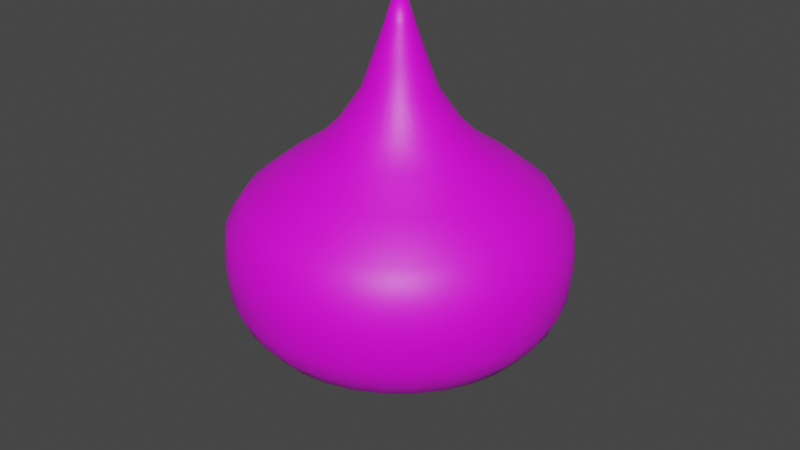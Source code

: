 # Source: mob2.blend  (saved by Blender 3.4.6; exported with 4.5.12 LTS)
import bpy
from mathutils import Matrix  # noqa: F401  (used for matrix-valued properties, if any)

bpy.ops.wm.read_factory_settings(use_empty=True)
scene = bpy.context.scene
scene.name = 'Scene'

# ---- collections
col_collection = bpy.data.collections.new('Collection'); scene.collection.children.link(col_collection)

# ---- images (referenced by path relative to the original .blend; pixels are not part of the script)
import os
ASSET_DIR = os.environ.get("B2B_ASSET_DIR", "")  # directory of the original .blend (textures are referenced by path, not embedded)
HERE = os.path.dirname(os.path.abspath(__file__))  # packed textures are extracted next to this script under _unpacked/

def load_image(name, relpath, width, height, colorspace="sRGB"):
    """Load a texture the original file referenced (path relative to the .blend, or extracted next to this script)."""
    p = next((c for c in (os.path.join(HERE, relpath), os.path.join(ASSET_DIR, relpath)) if relpath and os.path.exists(c)), "")
    if p:
        img = bpy.data.images.load(p, check_existing=True)
        img.name = name
    else:  # same state as the original file: an image datablock whose file is absent (Cycles renders it pink)
        img = bpy.data.images.new(name, width, height)
        img.source = "FILE"
        img.filepath = "//" + (relpath or name)
    img.colorspace_settings.name = colorspace
    return img
img_color_jpg = load_image('color.jpg', 'color.jpg', 1024, 1024, 'sRGB')

# ---- materials (node trees are filled in below, after node groups)
mat_materialslime = bpy.data.materials.new('materialSlime')
mat_materialslime.use_backface_culling = True
mat_materialslime.use_transparent_shadow = False

# ---- material node trees
mat_materialslime.use_nodes = True; mat_materialslime.node_tree.nodes.clear()
_N = mat_materialslime.node_tree.nodes; _L = mat_materialslime.node_tree.links
n0 = _N.new('ShaderNodeOutputMaterial'); n0.name = 'Material Output'; n0.location = (389, 409)
n1 = _N.new('ShaderNodeBsdfPrincipled'); n1.name = 'Principled BSDF'; n1.location = (47, 622)
n1.distribution = 'GGX'
n1.subsurface_method = 'RANDOM_WALK_SKIN'
n1.inputs[27].default_value = (0.0, 0.0, 0.0, 1.0)
n1.inputs[28].default_value = 1.0
n2 = _N.new('ShaderNodeTexImage'); n2.name = 'Image Texture'; n2.location = (-336, 553)
n2.label = 'BASE COLOR'
n2.image = img_color_jpg
_L.new(n1.outputs[0], n0.inputs[0])
_L.new(n2.outputs[0], n1.inputs[0])
n0.is_active_output = True

# ---- world
world_world = bpy.data.worlds.new('World'); scene.world = world_world
world_world.use_nodes = True; world_world.node_tree.nodes.clear()
_N = world_world.node_tree.nodes; _L = world_world.node_tree.links
n0 = _N.new('ShaderNodeOutputWorld'); n0.name = 'World Output'; n0.location = (300, 300)
n1 = _N.new('ShaderNodeBackground'); n1.name = 'Background'; n1.location = (10, 300)
n1.inputs[0].default_value = (0.05088, 0.05088, 0.05088, 1.0)
_L.new(n1.outputs[0], n0.inputs[0])
n0.is_active_output = True
world_world.color = (0.05088, 0.05088, 0.05088)
world_world.use_sun_shadow = False
world_world.sun_shadow_jitter_overblur = 0.0

# ---- meshes
me_sphere = bpy.data.meshes.new('Sphere')
me_sphere.from_pydata([(2.173e-08, 0.3428, 1.535), (1.688e-08, 0.6565, 1.281), (0.0, 0.9808, 0.9527), (0.0, 1.0, 0.7576), (0.0, 0.9808, 0.5625), (0.0, 0.8315, 0.325), (0.041, 0.2061, 1.733), (0.06687, 0.3362, 1.535), (0.08919, 0.4484, 1.417), (0.1281, 0.6438, 1.281), (0.1707, 0.8581, 1.11), (0.1913, 0.9619, 0.9527), (0.1951, 0.9808, 0.7576), (0.1913, 0.9619, 0.5625), (0.1802, 0.9061, 0.4364), (0.1622, 0.8155, 0.325), (0.1379, 0.6935, 0.235), (0.1084, 0.5449, 0.1721), (0.07466, 0.3753, 0.1412), (0.03806, 0.1913, 0.1253), (0.08043, 0.1942, 1.733), (0.1312, 0.3167, 1.535), (0.175, 0.4224, 1.417), (0.2512, 0.6065, 1.281), (0.3348, 0.8083, 1.11), (0.3753, 0.9061, 0.9527), (0.3827, 0.9239, 0.7576), (0.3753, 0.9061, 0.5625), (0.3536, 0.8536, 0.4364), (0.3182, 0.7682, 0.325), (0.2706, 0.6533, 0.235), (0.2126, 0.5133, 0.1721), (0.1464, 0.3536, 0.1412), (0.07466, 0.1802, 0.1253), (0.1168, 0.1748, 1.733), (0.1904, 0.285, 1.535), (0.254, 0.3801, 1.417), (0.3647, 0.5458, 1.281), (0.4861, 0.7275, 1.11), (0.5449, 0.8155, 0.9527), (0.5556, 0.8315, 0.7576), (0.5449, 0.8155, 0.5625), (0.5133, 0.7682, 0.4364), (0.4619, 0.6913, 0.325), (0.3928, 0.5879, 0.235), (0.3087, 0.4619, 0.1721), (0.2126, 0.3182, 0.1412), (0.1084, 0.1622, 0.1253), (0.1486, 0.1486, 1.733), (0.2424, 0.2424, 1.535), (0.3233, 0.3233, 1.417), (0.4642, 0.4642, 1.281), (0.6187, 0.6187, 1.11), (0.6935, 0.6935, 0.9527), (0.7071, 0.7071, 0.7576), (0.6935, 0.6935, 0.5625), (0.6533, 0.6533, 0.4364), (0.5879, 0.5879, 0.325), (0.5, 0.5, 0.235), (0.3928, 0.3928, 0.1721), (0.2706, 0.2706, 0.1412), (0.1379, 0.1379, 0.1253), (0.1748, 0.1168, 1.733), (0.285, 0.1904, 1.535), (0.3801, 0.254, 1.417), (0.5458, 0.3647, 1.281), (0.7275, 0.4861, 1.11), (0.8155, 0.5449, 0.9527), (0.8315, 0.5556, 0.7576), (0.8155, 0.5449, 0.5625), (0.7682, 0.5133, 0.4364), (0.6913, 0.4619, 0.325), (0.5879, 0.3928, 0.235), (0.4619, 0.3087, 0.1721), (0.3182, 0.2126, 0.1412), (0.1622, 0.1084, 0.1253), (3.796e-08, -1.356e-07, 2.34), (0.1942, 0.08043, 1.733), (0.3167, 0.1312, 1.535), (0.4224, 0.175, 1.417), (0.6065, 0.2512, 1.281), (0.8083, 0.3348, 1.11), (0.9061, 0.3753, 0.9527), (0.9239, 0.3827, 0.7576), (0.9061, 0.3753, 0.5625), (0.8536, 0.3536, 0.4364), (0.7682, 0.3182, 0.325), (0.6533, 0.2706, 0.235), (0.5133, 0.2126, 0.1721), (0.3536, 0.1464, 0.1412), (0.1802, 0.07466, 0.1253), (0.2061, 0.041, 1.733), (0.3362, 0.06687, 1.535), (0.4484, 0.08919, 1.417), (0.6438, 0.1281, 1.281), (0.8581, 0.1707, 1.11), (0.9619, 0.1913, 0.9527), (0.9808, 0.1951, 0.7576), (0.9619, 0.1913, 0.5625), (0.9061, 0.1802, 0.4364), (0.8155, 0.1622, 0.325), (0.6935, 0.1379, 0.235), (0.5449, 0.1084, 0.1721), (0.3753, 0.07466, 0.1412), (0.1913, 0.03806, 0.1253), (0.2102, -9.217e-08, 1.733), (0.3428, -1.219e-07, 1.535), (0.4572, -8.442e-08, 1.417), (0.6565, -8.111e-08, 1.281), (0.875, 2.971e-08, 1.11), (0.9808, -8.941e-08, 0.9527), (1.0, -1.639e-07, 0.7576), (0.9808, -8.941e-08, 0.5625), (0.9239, 4.47e-08, 0.4364), (0.8315, -8.941e-08, 0.325), (0.7071, 1.49e-08, 0.235), (0.5556, -5.215e-08, 0.1721), (0.3827, -2.235e-08, 0.1412), (0.1951, -1.118e-08, 0.1253), (0.2061, -0.041, 1.733), (0.3362, -0.06687, 1.535), (0.4484, -0.08919, 1.417), (0.6438, -0.1281, 1.281), (0.8581, -0.1707, 1.11), (0.9619, -0.1913, 0.9527), (0.9808, -0.1951, 0.7576), (0.9619, -0.1913, 0.5625), (0.9061, -0.1802, 0.4364), (0.8155, -0.1622, 0.325), (0.6935, -0.1379, 0.235), (0.5449, -0.1084, 0.1721), (0.3753, -0.07466, 0.1412), (0.1913, -0.03806, 0.1253), (0.1942, -0.08043, 1.733), (0.3167, -0.1312, 1.535), (0.4224, -0.175, 1.417), (0.6065, -0.2512, 1.281), (0.8083, -0.3348, 1.11), (0.9061, -0.3753, 0.9527), (0.9239, -0.3827, 0.7576), (0.9061, -0.3753, 0.5625), (0.8536, -0.3536, 0.4364), (0.7682, -0.3182, 0.325), (0.6533, -0.2706, 0.235), (0.5133, -0.2126, 0.1721), (0.3536, -0.1464, 0.1412), (0.1802, -0.07466, 0.1253), (0.1748, -0.1168, 1.733), (0.285, -0.1904, 1.535), (0.3801, -0.254, 1.417), (0.5458, -0.3647, 1.281), (0.7275, -0.4861, 1.11), (0.8155, -0.5449, 0.9527), (0.8315, -0.5556, 0.7576), (0.8155, -0.5449, 0.5625), (0.7682, -0.5133, 0.4364), (0.6913, -0.4619, 0.325), (0.5879, -0.3928, 0.235), (0.4619, -0.3087, 0.1721), (0.3182, -0.2126, 0.1412), (0.1622, -0.1084, 0.1253), (0.1486, -0.1486, 1.733), (0.2424, -0.2424, 1.535), (0.3233, -0.3233, 1.417), (0.4642, -0.4642, 1.281), (0.6187, -0.6187, 1.11), (0.6935, -0.6935, 0.9527), (0.7071, -0.7071, 0.7576), (0.6935, -0.6935, 0.5625), (0.6533, -0.6533, 0.4364), (0.5879, -0.5879, 0.325), (0.5, -0.5, 0.235), (0.3928, -0.3928, 0.1721), (0.2706, -0.2706, 0.1412), (0.1379, -0.1379, 0.1253), (0.1168, -0.1748, 1.733), (0.1904, -0.285, 1.535), (0.254, -0.3801, 1.417), (0.3647, -0.5458, 1.281), (0.4861, -0.7275, 1.11), (0.5449, -0.8155, 0.9527), (0.5556, -0.8315, 0.7576), (0.5449, -0.8155, 0.5625), (0.5133, -0.7682, 0.4364), (0.4619, -0.6913, 0.325), (0.3928, -0.5879, 0.235), (0.3087, -0.4619, 0.1721), (0.2126, -0.3182, 0.1412), (0.1084, -0.1622, 0.1253), (0.08043, -0.1942, 1.733), (0.1312, -0.3167, 1.535), (0.175, -0.4224, 1.417), (0.2512, -0.6065, 1.281), (0.3348, -0.8083, 1.11), (0.3753, -0.9061, 0.9527), (0.3827, -0.9239, 0.7576), (0.3753, -0.9061, 0.5625), (0.3536, -0.8536, 0.4364), (0.3182, -0.7682, 0.325), (0.2706, -0.6533, 0.235), (0.2126, -0.5133, 0.1721), (0.1464, -0.3536, 0.1412), (0.07466, -0.1802, 0.1253), (0.041, -0.2061, 1.733), (0.06687, -0.3362, 1.535), (0.08919, -0.4484, 1.417), (0.1281, -0.6438, 1.281), (0.1707, -0.8581, 1.11), (0.1913, -0.9619, 0.9527), (0.1951, -0.9808, 0.7576), (0.1913, -0.9619, 0.5625), (0.1802, -0.9061, 0.4364), (0.1622, -0.8155, 0.325), (0.1379, -0.6935, 0.235), (0.1084, -0.5449, 0.1721), (0.07466, -0.3753, 0.1412), (0.03806, -0.1913, 0.1253), (1.336e-10, -0.2102, 1.733), (-3.803e-08, -0.3428, 1.535), (1.593e-08, -0.4572, 1.417), (-6.547e-08, -0.6565, 1.281), (3.035e-08, -0.875, 1.11), (-1.341e-07, -0.9808, 0.9527), (-3.278e-07, -1.0, 0.7576), (-1.341e-07, -0.9808, 0.5625), (2.98e-08, -0.9239, 0.4364), (-1.043e-07, -0.8315, 0.325), (-1.49e-08, -0.7071, 0.235), (-9.686e-08, -0.5556, 0.1721), (-5.215e-08, -0.3827, 0.1412), (-7.451e-09, -0.1951, 0.1253), (-0.041, -0.2061, 1.733), (-0.06687, -0.3362, 1.535), (-0.08919, -0.4484, 1.417), (-0.1281, -0.6438, 1.281), (-0.1707, -0.8581, 1.11), (-0.1913, -0.9619, 0.9527), (-0.1951, -0.9808, 0.7576), (-0.1913, -0.9619, 0.5625), (-0.1802, -0.9061, 0.4364), (-0.1622, -0.8155, 0.325), (-0.1379, -0.6935, 0.235), (-0.1084, -0.5449, 0.1721), (-0.07466, -0.3753, 0.1412), (-0.03806, -0.1913, 0.1253), (-0.08043, -0.1942, 1.733), (-0.1312, -0.3167, 1.535), (-0.175, -0.4224, 1.417), (-0.2512, -0.6065, 1.281), (-0.3348, -0.8083, 1.11), (-0.3753, -0.9061, 0.9527), (-0.3827, -0.9239, 0.7576), (-0.3753, -0.9061, 0.5625), (-0.3536, -0.8536, 0.4364), (-0.3182, -0.7682, 0.325), (-0.2706, -0.6533, 0.235), (-0.2126, -0.5133, 0.1721), (-0.1464, -0.3536, 0.1412), (-0.07466, -0.1802, 0.1253), (-0.1168, -0.1748, 1.733), (-0.1904, -0.285, 1.535), (-0.254, -0.3801, 1.417), (-0.3647, -0.5458, 1.281), (-0.4861, -0.7275, 1.11), (-0.5449, -0.8155, 0.9527), (-0.5556, -0.8315, 0.7576), (-0.5449, -0.8155, 0.5625), (-0.5133, -0.7682, 0.4364), (-0.4619, -0.6913, 0.325), (-0.3928, -0.5879, 0.235), (-0.3087, -0.4619, 0.1721), (-0.2126, -0.3182, 0.1412), (-0.1084, -0.1622, 0.1253), (-0.1486, -0.1486, 1.733), (-0.2424, -0.2424, 1.535), (-0.3233, -0.3233, 1.417), (-0.4642, -0.4642, 1.281), (-0.6187, -0.6187, 1.11), (-0.6935, -0.6935, 0.9527), (-0.7071, -0.7071, 0.7576), (-0.6935, -0.6935, 0.5625), (-0.6533, -0.6533, 0.4364), (-0.5879, -0.5879, 0.325), (-0.5, -0.5, 0.235), (-0.3928, -0.3928, 0.1721), (-0.2706, -0.2706, 0.1412), (-0.1379, -0.1379, 0.1253), (0.0, 0.0, 0.106), (-0.1748, -0.1168, 1.733), (-0.285, -0.1904, 1.535), (-0.3801, -0.254, 1.417), (-0.5458, -0.3647, 1.281), (-0.7275, -0.4861, 1.11), (-0.8155, -0.5449, 0.9527), (-0.8315, -0.5556, 0.7576), (-0.8155, -0.5449, 0.5625), (-0.7682, -0.5133, 0.4364), (-0.6913, -0.4619, 0.325), (-0.5879, -0.3928, 0.235), (-0.4619, -0.3087, 0.1721), (-0.3182, -0.2126, 0.1412), (-0.1622, -0.1084, 0.1253), (-0.1942, -0.08043, 1.733), (-0.3167, -0.1312, 1.535), (-0.4224, -0.175, 1.417), (-0.6065, -0.2512, 1.281), (-0.8083, -0.3348, 1.11), (-0.9061, -0.3753, 0.9527), (-0.9239, -0.3827, 0.7576), (-0.9061, -0.3753, 0.5625), (-0.8536, -0.3536, 0.4364), (-0.7682, -0.3182, 0.325), (-0.6533, -0.2706, 0.235), (-0.5133, -0.2126, 0.1721), (-0.3536, -0.1464, 0.1412), (-0.1802, -0.07466, 0.1253), (-0.2061, -0.041, 1.733), (-0.3362, -0.06687, 1.535), (-0.4484, -0.08919, 1.417), (-0.6438, -0.1281, 1.281), (-0.8581, -0.1707, 1.11), (-0.9619, -0.1913, 0.9527), (-0.9808, -0.1951, 0.7576), (-0.9619, -0.1913, 0.5625), (-0.9061, -0.1802, 0.4364), (-0.8155, -0.1622, 0.325), (-0.6935, -0.1379, 0.235), (-0.5449, -0.1084, 0.1721), (-0.3753, -0.07466, 0.1412), (-0.1913, -0.03806, 0.1253), (-0.2102, -5.125e-08, 1.733), (-0.3428, 2.187e-09, 1.535), (-0.4572, -7.478e-08, 1.417), (-0.6565, 1.189e-07, 1.281), (-0.875, 1.486e-09, 1.11), (-0.9808, 2.682e-07, 0.9527), (-1.0, 4.47e-07, 0.7576), (-0.9808, 2.682e-07, 0.5625), (-0.9239, 1.49e-08, 0.4364), (-0.8315, 1.639e-07, 0.325), (-0.7071, 2.98e-08, 0.235), (-0.5556, 1.49e-07, 0.1721), (-0.3827, 5.215e-08, 0.1412), (-0.1951, 1.863e-08, 0.1253), (-0.2061, 0.041, 1.733), (-0.3362, 0.06687, 1.535), (-0.4484, 0.08919, 1.417), (-0.6438, 0.1281, 1.281), (-0.8581, 0.1707, 1.11), (-0.9619, 0.1913, 0.9527), (-0.9808, 0.1951, 0.7576), (-0.9619, 0.1913, 0.5625), (-0.9061, 0.1802, 0.4364), (-0.8155, 0.1622, 0.325), (-0.6935, 0.1379, 0.235), (-0.5449, 0.1084, 0.1721), (-0.3753, 0.07466, 0.1412), (-0.1913, 0.03806, 0.1253), (-0.1942, 0.08043, 1.733), (-0.3167, 0.1312, 1.535), (-0.4224, 0.175, 1.417), (-0.6065, 0.2512, 1.281), (-0.8083, 0.3348, 1.11), (-0.9061, 0.3753, 0.9527), (-0.9239, 0.3827, 0.7576), (-0.9061, 0.3753, 0.5625), (-0.8536, 0.3536, 0.4364), (-0.7682, 0.3182, 0.325), (-0.6533, 0.2706, 0.235), (-0.5133, 0.2126, 0.1721), (-0.3536, 0.1464, 0.1412), (-0.1802, 0.07466, 0.1253), (-0.1748, 0.1168, 1.733), (-0.285, 0.1904, 1.535), (-0.3801, 0.254, 1.417), (-0.5458, 0.3647, 1.281), (-0.7275, 0.4861, 1.11), (-0.8155, 0.5449, 0.9527), (-0.8315, 0.5556, 0.7576), (-0.8155, 0.5449, 0.5625), (-0.7682, 0.5133, 0.4364), (-0.6913, 0.4619, 0.325), (-0.5879, 0.3928, 0.235), (-0.4619, 0.3087, 0.1721), (-0.3182, 0.2126, 0.1412), (-0.1622, 0.1084, 0.1253), (-0.1486, 0.1486, 1.733), (-0.2424, 0.2424, 1.535), (-0.3233, 0.3233, 1.417), (-0.4642, 0.4642, 1.281), (-0.6187, 0.6187, 1.11), (-0.6935, 0.6935, 0.9527), (-0.7071, 0.7071, 0.7576), (-0.6935, 0.6935, 0.5625), (-0.6533, 0.6533, 0.4364), (-0.5879, 0.5879, 0.325), (-0.5, 0.5, 0.235), (-0.3928, 0.3928, 0.1721), (-0.2706, 0.2706, 0.1412), (-0.1379, 0.1379, 0.1253), (-0.1168, 0.1748, 1.733), (-0.1904, 0.285, 1.535), (-0.254, 0.3801, 1.417), (-0.3647, 0.5458, 1.281), (-0.4861, 0.7275, 1.11), (-0.5449, 0.8155, 0.9527), (-0.5556, 0.8315, 0.7576), (-0.5449, 0.8155, 0.5625), (-0.5133, 0.7682, 0.4364), (-0.4619, 0.6913, 0.325), (-0.3928, 0.5879, 0.235), (-0.3087, 0.4619, 0.1721), (-0.2126, 0.3182, 0.1412), (-0.1084, 0.1622, 0.1253), (-0.08043, 0.1942, 1.733), (-0.1312, 0.3167, 1.535), (-0.175, 0.4224, 1.417), (-0.2512, 0.6065, 1.281), (-0.3348, 0.8083, 1.11), (-0.3753, 0.9061, 0.9527), (-0.3827, 0.9239, 0.7576), (-0.3753, 0.9061, 0.5625), (-0.3536, 0.8536, 0.4364), (-0.3182, 0.7682, 0.325), (-0.2706, 0.6533, 0.235), (-0.2126, 0.5133, 0.1721), (-0.1464, 0.3536, 0.1412), (-0.07466, 0.1802, 0.1253), (-0.041, 0.2061, 1.733), (-0.06687, 0.3362, 1.535), (-0.08919, 0.4484, 1.417), (-0.1281, 0.6438, 1.281), (-0.1707, 0.8581, 1.11), (-0.1913, 0.9619, 0.9527), (-0.1951, 0.9808, 0.7576), (-0.1913, 0.9619, 0.5625), (-0.1802, 0.9061, 0.4364), (-0.1622, 0.8155, 0.325), (-0.1379, 0.6935, 0.235), (-0.1084, 0.5449, 0.1721), (-0.07466, 0.3753, 0.1412), (-0.03806, 0.1913, 0.1253), (6.56e-08, 0.2102, 1.733), (8.337e-08, 0.4572, 1.417), (5.858e-08, 0.875, 1.11), (5.96e-08, 0.9239, 0.4364), (8.941e-08, 0.7071, 0.235), (2.161e-07, 0.5556, 0.1721), (6.706e-08, 0.3827, 0.1412), (1.49e-08, 0.1951, 0.1253), (0.02979, 0.1498, 1.891), (0.01602, 0.08053, 2.094), (0.03142, 0.07586, 2.094), (0.05844, 0.1411, 1.891), (0.04562, 0.06827, 2.094), (0.08484, 0.127, 1.891), (0.05806, 0.05806, 2.094), (0.108, 0.108, 1.891), (0.06827, 0.04562, 2.094), (0.127, 0.08484, 1.891), (0.07586, 0.03142, 2.094), (0.1411, 0.05844, 1.891), (0.08053, 0.01602, 2.094), (0.1498, 0.02979, 1.891), (0.08211, -7.841e-08, 2.094), (0.1527, -6.932e-08, 1.891), (0.08053, -0.01602, 2.094), (0.1498, -0.02979, 1.891), (0.07586, -0.03142, 2.094), (0.1411, -0.05844, 1.891), (0.06827, -0.04562, 2.094), (0.127, -0.08484, 1.891), (0.05806, -0.05806, 2.094), (0.108, -0.108, 1.891), (0.04562, -0.06827, 2.094), (0.08484, -0.127, 1.891), (0.03142, -0.07586, 2.094), (0.05844, -0.1411, 1.891), (0.01602, -0.08053, 2.094), (0.02979, -0.1498, 1.891), (2.902e-08, -0.08211, 2.094), (1.551e-08, -0.1527, 1.891), (-0.01602, -0.08053, 2.094), (-0.02979, -0.1498, 1.891), (-0.03142, -0.07586, 2.094), (-0.05844, -0.1411, 1.891), (-0.04562, -0.06827, 2.094), (-0.08484, -0.127, 1.891), (-0.05806, -0.05806, 2.094), (-0.108, -0.108, 1.891), (-0.06827, -0.04562, 2.094), (-0.127, -0.08484, 1.891), (-0.07586, -0.03142, 2.094), (-0.1411, -0.05844, 1.891), (-0.08053, -0.01602, 2.094), (-0.1498, -0.02979, 1.891), (-0.08211, -6.586e-08, 2.094), (-0.1527, -4.256e-08, 1.891), (-0.08053, 0.01602, 2.094), (-0.1498, 0.02979, 1.891), (-0.07586, 0.03142, 2.094), (-0.1411, 0.05844, 1.891), (-0.06827, 0.04562, 2.094), (-0.127, 0.08484, 1.891), (-0.05806, 0.05806, 2.094), (-0.108, 0.108, 1.891), (-0.04562, 0.06827, 2.094), (-0.08484, 0.127, 1.891), (-0.03142, 0.07586, 2.094), (-0.05844, 0.1411, 1.891), (-0.01602, 0.08053, 2.094), (-0.02979, 0.1498, 1.891), (3.843e-08, 0.08211, 2.094), (4.912e-08, 0.1527, 1.891)], [], [(3, 2, 11, 12), (442, 513, 450, 6), (287, 449, 19), (4, 3, 12, 13), (20, 453, 455, 34), (445, 4, 13, 14), (0, 442, 6, 7), (5, 445, 14, 15), (443, 0, 7, 8), (446, 5, 15, 16), (1, 443, 8, 9), (447, 446, 16, 17), (444, 1, 9, 10), (448, 447, 17, 18), (2, 444, 10, 11), (449, 448, 18, 19), (11, 10, 24, 25), (19, 18, 32, 33), (12, 11, 25, 26), (512, 76, 451), (287, 19, 33), (13, 12, 26, 27), (451, 76, 452), (14, 13, 27, 28), (7, 6, 20, 21), (15, 14, 28, 29), (8, 7, 21, 22), (16, 15, 29, 30), (9, 8, 22, 23), (17, 16, 30, 31), (10, 9, 23, 24), (18, 17, 31, 32), (29, 28, 42, 43), (22, 21, 35, 36), (30, 29, 43, 44), (23, 22, 36, 37), (31, 30, 44, 45), (24, 23, 37, 38), (32, 31, 45, 46), (25, 24, 38, 39), (33, 32, 46, 47), (26, 25, 39, 40), (34, 455, 457, 48), (287, 33, 47), (27, 26, 40, 41), (452, 76, 454), (28, 27, 41, 42), (21, 20, 34, 35), (47, 46, 60, 61), (40, 39, 53, 54), (48, 457, 459, 62), (287, 47, 61), (41, 40, 54, 55), (454, 76, 456), (42, 41, 55, 56), (35, 34, 48, 49), (43, 42, 56, 57), (36, 35, 49, 50), (44, 43, 57, 58), (37, 36, 50, 51), (45, 44, 58, 59), (38, 37, 51, 52), (46, 45, 59, 60), (39, 38, 52, 53), (50, 49, 63, 64), (58, 57, 71, 72), (51, 50, 64, 65), (59, 58, 72, 73), (52, 51, 65, 66), (60, 59, 73, 74), (53, 52, 66, 67), (61, 60, 74, 75), (54, 53, 67, 68), (62, 459, 461, 77), (287, 61, 75), (55, 54, 68, 69), (456, 76, 458), (56, 55, 69, 70), (49, 48, 62, 63), (57, 56, 70, 71), (68, 67, 82, 83), (460, 76, 462), (287, 75, 90), (69, 68, 83, 84), (458, 76, 460), (70, 69, 84, 85), (63, 62, 77, 78), (71, 70, 85, 86), (64, 63, 78, 79), (72, 71, 86, 87), (65, 64, 79, 80), (73, 72, 87, 88), (66, 65, 80, 81), (74, 73, 88, 89), (67, 66, 81, 82), (75, 74, 89, 90), (87, 86, 100, 101), (80, 79, 93, 94), (88, 87, 101, 102), (81, 80, 94, 95), (89, 88, 102, 103), (82, 81, 95, 96), (90, 89, 103, 104), (83, 82, 96, 97), (77, 461, 463, 91), (287, 90, 104), (84, 83, 97, 98), (91, 463, 465, 105), (85, 84, 98, 99), (78, 77, 91, 92), (86, 85, 99, 100), (79, 78, 92, 93), (287, 104, 118), (98, 97, 111, 112), (462, 76, 464), (99, 98, 112, 113), (92, 91, 105, 106), (100, 99, 113, 114), (93, 92, 106, 107), (101, 100, 114, 115), (94, 93, 107, 108), (102, 101, 115, 116), (95, 94, 108, 109), (103, 102, 116, 117), (96, 95, 109, 110), (104, 103, 117, 118), (97, 96, 110, 111), (105, 465, 467, 119), (116, 115, 129, 130), (109, 108, 122, 123), (117, 116, 130, 131), (110, 109, 123, 124), (118, 117, 131, 132), (111, 110, 124, 125), (119, 467, 469, 133), (287, 118, 132), (112, 111, 125, 126), (464, 76, 466), (113, 112, 126, 127), (106, 105, 119, 120), (114, 113, 127, 128), (107, 106, 120, 121), (115, 114, 128, 129), (108, 107, 121, 122), (466, 76, 468), (127, 126, 140, 141), (120, 119, 133, 134), (128, 127, 141, 142), (121, 120, 134, 135), (129, 128, 142, 143), (122, 121, 135, 136), (130, 129, 143, 144), (123, 122, 136, 137), (131, 130, 144, 145), (124, 123, 137, 138), (132, 131, 145, 146), (125, 124, 138, 139), (133, 469, 471, 147), (287, 132, 146), (126, 125, 139, 140), (137, 136, 150, 151), (145, 144, 158, 159), (138, 137, 151, 152), (146, 145, 159, 160), (139, 138, 152, 153), (147, 471, 473, 161), (287, 146, 160), (140, 139, 153, 154), (468, 76, 470), (141, 140, 154, 155), (134, 133, 147, 148), (142, 141, 155, 156), (135, 134, 148, 149), (143, 142, 156, 157), (136, 135, 149, 150), (144, 143, 157, 158), (155, 154, 168, 169), (148, 147, 161, 162), (156, 155, 169, 170), (149, 148, 162, 163), (157, 156, 170, 171), (150, 149, 163, 164), (158, 157, 171, 172), (151, 150, 164, 165), (159, 158, 172, 173), (152, 151, 165, 166), (160, 159, 173, 174), (153, 152, 166, 167), (161, 473, 475, 175), (287, 160, 174), (154, 153, 167, 168), (470, 76, 472), (173, 172, 186, 187), (166, 165, 179, 180), (174, 173, 187, 188), (167, 166, 180, 181), (175, 475, 477, 189), (287, 174, 188), (168, 167, 181, 182), (472, 76, 474), (169, 168, 182, 183), (162, 161, 175, 176), (170, 169, 183, 184), (163, 162, 176, 177), (171, 170, 184, 185), (164, 163, 177, 178), (172, 171, 185, 186), (165, 164, 178, 179), (176, 175, 189, 190), (184, 183, 197, 198), (177, 176, 190, 191), (185, 184, 198, 199), (178, 177, 191, 192), (186, 185, 199, 200), (179, 178, 192, 193), (187, 186, 200, 201), (180, 179, 193, 194), (188, 187, 201, 202), (181, 180, 194, 195), (189, 477, 479, 203), (287, 188, 202), (182, 181, 195, 196), (474, 76, 476), (183, 182, 196, 197), (194, 193, 207, 208), (202, 201, 215, 216), (195, 194, 208, 209), (203, 479, 481, 217), (287, 202, 216), (196, 195, 209, 210), (476, 76, 478), (197, 196, 210, 211), (190, 189, 203, 204), (198, 197, 211, 212), (191, 190, 204, 205), (199, 198, 212, 213), (192, 191, 205, 206), (200, 199, 213, 214), (193, 192, 206, 207), (201, 200, 214, 215), (212, 211, 225, 226), (205, 204, 218, 219), (213, 212, 226, 227), (206, 205, 219, 220), (214, 213, 227, 228), (207, 206, 220, 221), (215, 214, 228, 229), (208, 207, 221, 222), (216, 215, 229, 230), (209, 208, 222, 223), (217, 481, 483, 231), (287, 216, 230), (210, 209, 223, 224), (478, 76, 480), (211, 210, 224, 225), (204, 203, 217, 218), (230, 229, 243, 244), (223, 222, 236, 237), (231, 483, 485, 245), (287, 230, 244), (224, 223, 237, 238), (480, 76, 482), (225, 224, 238, 239), (218, 217, 231, 232), (226, 225, 239, 240), (219, 218, 232, 233), (227, 226, 240, 241), (220, 219, 233, 234), (228, 227, 241, 242), (221, 220, 234, 235), (229, 228, 242, 243), (222, 221, 235, 236), (241, 240, 254, 255), (234, 233, 247, 248), (242, 241, 255, 256), (235, 234, 248, 249), (243, 242, 256, 257), (236, 235, 249, 250), (244, 243, 257, 258), (237, 236, 250, 251), (245, 485, 487, 259), (287, 244, 258), (238, 237, 251, 252), (482, 76, 484), (239, 238, 252, 253), (232, 231, 245, 246), (240, 239, 253, 254), (233, 232, 246, 247), (259, 487, 489, 273), (287, 258, 272), (252, 251, 265, 266), (484, 76, 486), (253, 252, 266, 267), (246, 245, 259, 260), (254, 253, 267, 268), (247, 246, 260, 261), (255, 254, 268, 269), (248, 247, 261, 262), (256, 255, 269, 270), (249, 248, 262, 263), (257, 256, 270, 271), (250, 249, 263, 264), (258, 257, 271, 272), (251, 250, 264, 265), (262, 261, 275, 276), (270, 269, 283, 284), (263, 262, 276, 277), (271, 270, 284, 285), (264, 263, 277, 278), (272, 271, 285, 286), (265, 264, 278, 279), (273, 489, 491, 288), (287, 272, 286), (266, 265, 279, 280), (486, 76, 488), (267, 266, 280, 281), (260, 259, 273, 274), (268, 267, 281, 282), (261, 260, 274, 275), (269, 268, 282, 283), (280, 279, 294, 295), (488, 76, 490), (281, 280, 295, 296), (274, 273, 288, 289), (282, 281, 296, 297), (275, 274, 289, 290), (283, 282, 297, 298), (276, 275, 290, 291), (284, 283, 298, 299), (277, 276, 291, 292), (285, 284, 299, 300), (278, 277, 292, 293), (286, 285, 300, 301), (279, 278, 293, 294), (288, 491, 493, 302), (287, 286, 301), (299, 298, 312, 313), (292, 291, 305, 306), (300, 299, 313, 314), (293, 292, 306, 307), (301, 300, 314, 315), (294, 293, 307, 308), (302, 493, 495, 316), (287, 301, 315), (295, 294, 308, 309), (490, 76, 492), (296, 295, 309, 310), (289, 288, 302, 303), (297, 296, 310, 311), (290, 289, 303, 304), (298, 297, 311, 312), (291, 290, 304, 305), (492, 76, 494), (310, 309, 323, 324), (303, 302, 316, 317), (311, 310, 324, 325), (304, 303, 317, 318), (312, 311, 325, 326), (305, 304, 318, 319), (313, 312, 326, 327), (306, 305, 319, 320), (314, 313, 327, 328), (307, 306, 320, 321), (315, 314, 328, 329), (308, 307, 321, 322), (316, 495, 497, 330), (287, 315, 329), (309, 308, 322, 323), (320, 319, 333, 334), (328, 327, 341, 342), (321, 320, 334, 335), (329, 328, 342, 343), (322, 321, 335, 336), (330, 497, 499, 344), (287, 329, 343), (323, 322, 336, 337), (494, 76, 496), (324, 323, 337, 338), (317, 316, 330, 331), (325, 324, 338, 339), (318, 317, 331, 332), (326, 325, 339, 340), (319, 318, 332, 333), (327, 326, 340, 341), (338, 337, 351, 352), (331, 330, 344, 345), (339, 338, 352, 353), (332, 331, 345, 346), (340, 339, 353, 354), (333, 332, 346, 347), (341, 340, 354, 355), (334, 333, 347, 348), (342, 341, 355, 356), (335, 334, 348, 349), (343, 342, 356, 357), (336, 335, 349, 350), (344, 499, 501, 358), (287, 343, 357), (337, 336, 350, 351), (496, 76, 498), (356, 355, 369, 370), (349, 348, 362, 363), (357, 356, 370, 371), (350, 349, 363, 364), (358, 501, 503, 372), (287, 357, 371), (351, 350, 364, 365), (498, 76, 500), (352, 351, 365, 366), (345, 344, 358, 359), (353, 352, 366, 367), (346, 345, 359, 360), (354, 353, 367, 368), (347, 346, 360, 361), (355, 354, 368, 369), (348, 347, 361, 362), (367, 366, 380, 381), (360, 359, 373, 374), (368, 367, 381, 382), (361, 360, 374, 375), (369, 368, 382, 383), (362, 361, 375, 376), (370, 369, 383, 384), (363, 362, 376, 377), (371, 370, 384, 385), (364, 363, 377, 378), (372, 503, 505, 386), (287, 371, 385), (365, 364, 378, 379), (500, 76, 502), (366, 365, 379, 380), (359, 358, 372, 373), (385, 384, 398, 399), (378, 377, 391, 392), (386, 505, 507, 400), (287, 385, 399), (379, 378, 392, 393), (502, 76, 504), (380, 379, 393, 394), (373, 372, 386, 387), (381, 380, 394, 395), (374, 373, 387, 388), (382, 381, 395, 396), (375, 374, 388, 389), (383, 382, 396, 397), (376, 375, 389, 390), (384, 383, 397, 398), (377, 376, 390, 391), (388, 387, 401, 402), (396, 395, 409, 410), (389, 388, 402, 403), (397, 396, 410, 411), (390, 389, 403, 404), (398, 397, 411, 412), (391, 390, 404, 405), (399, 398, 412, 413), (392, 391, 405, 406), (400, 507, 509, 414), (287, 399, 413), (393, 392, 406, 407), (504, 76, 506), (394, 393, 407, 408), (387, 386, 400, 401), (395, 394, 408, 409), (406, 405, 419, 420), (414, 509, 511, 428), (287, 413, 427), (407, 406, 420, 421), (506, 76, 508), (408, 407, 421, 422), (401, 400, 414, 415), (409, 408, 422, 423), (402, 401, 415, 416), (410, 409, 423, 424), (403, 402, 416, 417), (411, 410, 424, 425), (404, 403, 417, 418), (412, 411, 425, 426), (405, 404, 418, 419), (413, 412, 426, 427), (424, 423, 437, 438), (417, 416, 430, 431), (425, 424, 438, 439), (418, 417, 431, 432), (426, 425, 439, 440), (419, 418, 432, 433), (427, 426, 440, 441), (420, 419, 433, 434), (428, 511, 513, 442), (287, 427, 441), (421, 420, 434, 435), (508, 76, 510), (422, 421, 435, 436), (415, 414, 428, 429), (423, 422, 436, 437), (416, 415, 429, 430), (287, 441, 449), (435, 434, 3, 4), (510, 76, 512), (436, 435, 4, 445), (429, 428, 442, 0), (437, 436, 445, 5), (430, 429, 0, 443), (438, 437, 5, 446), (431, 430, 443, 1), (439, 438, 446, 447), (432, 431, 1, 444), (440, 439, 447, 448), (433, 432, 444, 2), (441, 440, 448, 449), (434, 433, 2, 3), (453, 450, 451, 452), (455, 453, 452, 454), (457, 455, 454, 456), (459, 457, 456, 458), (461, 459, 458, 460), (463, 461, 460, 462), (462, 464, 465, 463), (467, 465, 464, 466), (466, 468, 469, 467), (471, 469, 468, 470), (473, 471, 470, 472), (475, 473, 472, 474), (477, 475, 474, 476), (479, 477, 476, 478), (481, 479, 478, 480), (483, 481, 480, 482), (485, 483, 482, 484), (487, 485, 484, 486), (489, 487, 486, 488), (488, 490, 491, 489), (493, 491, 490, 492), (492, 494, 495, 493), (497, 495, 494, 496), (499, 497, 496, 498), (501, 499, 498, 500), (503, 501, 500, 502), (505, 503, 502, 504), (507, 505, 504, 506), (509, 507, 506, 508), (511, 509, 508, 510), (513, 511, 510, 512), (450, 513, 512, 451), (6, 450, 453, 20)])
me_sphere.polygons.foreach_set('use_smooth', [True] * 544)
_uv = me_sphere.uv_layers.new(name='UVMap')
_uv.uv.foreach_set('vector', [0.1953, 0.9902, 0.1953, 0.9902, 0.1953, 0.9902, 0.1953, 0.9902, 0.1953, 0.9902, 0.1953, 0.9902, 0.1953, 0.9902, 0.1953, 0.9902, 0.1953, 0.9902, 0.1953, 0.9902, 0.1953, 0.9902, 0.1953, 0.9902, 0.1953, 0.9902, 0.1953, 0.9902, 0.1953, 0.9902, 0.1953, 0.9902, 0.1953, 0.9902, 0.1953, 0.9902, 0.1953, 0.9902, 0.1953, 0.9902, 0.1953, 0.9902, 0.1953, 0.9902, 0.1953, 0.9902, 0.1953, 0.9902, 0.1953, 0.9902, 0.1953, 0.9902, 0.1953, 0.9902, 0.1953, 0.9902, 0.1953, 0.9902, 0.1953, 0.9902, 0.1953, 0.9902, 0.1953, 0.9902, 0.1953, 0.9902, 0.1953, 0.9902, 0.1953, 0.9902, 0.1953, 0.9902, 0.1953, 0.9902, 0.1953, 0.9902, 0.1953, 0.9902, 0.1953, 0.9902, 0.1953, 0.9902, 0.1953, 0.9902, 0.1953, 0.9902, 0.1953, 0.9902, 0.1953, 0.9902, 0.1953, 0.9902, 0.1953, 0.9902, 0.1953, 0.9902, 0.1953, 0.9902, 0.1953, 0.9902, 0.1953, 0.9902, 0.1953, 0.9902, 0.1953, 0.9902, 0.1953, 0.9902, 0.1953, 0.9902, 0.1953, 0.9902, 0.1953, 0.9902, 0.1953, 0.9902, 0.1953, 0.9902, 0.1953, 0.9902, 0.1953, 0.9902, 0.1953, 0.9902, 0.1953, 0.9902, 0.1953, 0.9902, 0.1953, 0.9902, 0.1953, 0.9902, 0.1953, 0.9902, 0.1953, 0.9902, 0.1953, 0.9902, 0.1953, 0.9902, 0.1953, 0.9902, 0.1953, 0.9902, 0.1953, 0.9902, 0.1953, 0.9902, 0.1953, 0.9902, 0.1953, 0.9902, 0.1953, 0.9902, 0.1953, 0.9902, 0.1953, 0.9902, 0.1953, 0.9902, 0.1953, 0.9902, 0.1953, 0.9902, 0.1953, 0.9902, 0.1953, 0.9902, 0.1953, 0.9902, 0.1953, 0.9902, 0.1953, 0.9902, 0.1953, 0.9902, 0.1953, 0.9902, 0.1953, 0.9902, 0.1953, 0.9902, 0.1953, 0.9902, 0.1953, 0.9902, 0.1953, 0.9902, 0.1953, 0.9902, 0.1953, 0.9902, 0.1953, 0.9902, 0.1953, 0.9902, 0.1953, 0.9902, 0.1953, 0.9902, 0.1953, 0.9902, 0.1953, 0.9902, 0.1953, 0.9902, 0.1953, 0.9902, 0.1953, 0.9902, 0.1953, 0.9902, 0.1953, 0.9902, 0.1953, 0.9902, 0.1953, 0.9902, 0.1953, 0.9902, 0.1953, 0.9902, 0.1953, 0.9902, 0.1953, 0.9902, 0.1953, 0.9902, 0.1953, 0.9902, 0.1953, 0.9902, 0.1953, 0.9902, 0.1953, 0.9902, 0.1953, 0.9902, 0.1953, 0.9902, 0.1953, 0.9902, 0.1953, 0.9902, 0.1953, 0.9902, 0.1953, 0.9902, 0.1953, 0.9902, 0.1953, 0.9902, 0.1953, 0.9902, 0.1953, 0.9902, 0.1953, 0.9902, 0.1953, 0.9902, 0.1953, 0.9902, 0.1953, 0.9902, 0.1953, 0.9902, 0.1953, 0.9902, 0.1953, 0.9902, 0.1953, 0.9902, 0.1953, 0.9902, 0.1953, 0.9902, 0.1953, 0.9902, 0.1953, 0.9902, 0.1953, 0.9902, 0.1953, 0.9902, 0.1953, 0.9902, 0.1953, 0.9902, 0.1953, 0.9902, 0.1953, 0.9902, 0.1953, 0.9902, 0.1953, 0.9902, 0.1953, 0.9902, 0.1953, 0.9902, 0.1953, 0.9902, 0.1953, 0.9902, 0.1953, 0.9902, 0.1953, 0.9902, 0.1953, 0.9902, 0.1953, 0.9902, 0.1953, 0.9902, 0.1953, 0.9902, 0.1953, 0.9902, 0.1953, 0.9902, 0.1953, 0.9902, 0.1953, 0.9902, 0.1953, 0.9902, 0.1953, 0.9902, 0.1953, 0.9902, 0.1953, 0.9902, 0.1953, 0.9902, 0.1953, 0.9902, 0.1953, 0.9902, 0.1953, 0.9902, 0.1953, 0.9902, 0.1953, 0.9902, 0.1953, 0.9902, 0.1953, 0.9902, 0.1953, 0.9902, 0.1953, 0.9902, 0.1953, 0.9902, 0.1953, 0.9902, 0.1953, 0.9902, 0.1953, 0.9902, 0.1953, 0.9902, 0.1953, 0.9902, 0.1953, 0.9902, 0.1953, 0.9902, 0.1953, 0.9902, 0.1953, 0.9902, 0.1953, 0.9902, 0.1953, 0.9902, 0.1953, 0.9902, 0.1953, 0.9902, 0.1953, 0.9902, 0.1953, 0.9902, 0.1953, 0.9902, 0.1953, 0.9902, 0.1953, 0.9902, 0.1953, 0.9902, 0.1953, 0.9902, 0.1953, 0.9902, 0.1953, 0.9902, 0.1953, 0.9902, 0.1953, 0.9902, 0.1953, 0.9902, 0.1953, 0.9902, 0.1953, 0.9902, 0.1953, 0.9902, 0.1953, 0.9902, 0.1953, 0.9902, 0.1953, 0.9902, 0.1953, 0.9902, 0.1953, 0.9902, 0.1953, 0.9902, 0.1953, 0.9902, 0.1953, 0.9902, 0.1953, 0.9902, 0.1953, 0.9902, 0.1953, 0.9902, 0.1953, 0.9902, 0.1953, 0.9902, 0.1953, 0.9902, 0.1953, 0.9902, 0.1953, 0.9902, 0.1953, 0.9902, 0.1953, 0.9902, 0.1953, 0.9902, 0.1953, 0.9902, 0.1953, 0.9902, 0.1953, 0.9902, 0.1953, 0.9902, 0.1953, 0.9902, 0.1953, 0.9902, 0.1953, 0.9902, 0.1953, 0.9902, 0.1953, 0.9902, 0.1953, 0.9902, 0.1953, 0.9902, 0.1953, 0.9902, 0.1953, 0.9902, 0.1953, 0.9902, 0.1953, 0.9902, 0.1953, 0.9902, 0.1953, 0.9902, 0.1953, 0.9902, 0.1953, 0.9902, 0.1953, 0.9902, 0.1953, 0.9902, 0.1953, 0.9902, 0.1953, 0.9902, 0.1953, 0.9902, 0.1953, 0.9902, 0.1953, 0.9902, 0.1953, 0.9902, 0.1953, 0.9902, 0.1953, 0.9902, 0.1953, 0.9902, 0.1953, 0.9902, 0.1953, 0.9902, 0.1953, 0.9902, 0.1953, 0.9902, 0.1953, 0.9902, 0.1953, 0.9902, 0.1953, 0.9902, 0.1953, 0.9902, 0.1953, 0.9902, 0.1953, 0.9902, 0.1953, 0.9902, 0.1953, 0.9902, 0.1953, 0.9902, 0.1953, 0.9902, 0.1953, 0.9902, 0.1953, 0.9902, 0.1953, 0.9902, 0.1953, 0.9902, 0.1953, 0.9902, 0.1953, 0.9902, 0.1953, 0.9902, 0.1953, 0.9902, 0.1953, 0.9902, 0.1953, 0.9902, 0.1953, 0.9902, 0.1953, 0.9902, 0.1953, 0.9902, 0.1953, 0.9902, 0.1953, 0.9902, 0.1953, 0.9902, 0.1953, 0.9902, 0.1953, 0.9902, 0.1953, 0.9902, 0.1953, 0.9902, 0.1953, 0.9902, 0.1953, 0.9902, 0.1953, 0.9902, 0.1953, 0.9902, 0.1953, 0.9902, 0.1953, 0.9902, 0.1953, 0.9902, 0.1953, 0.9902, 0.1953, 0.9902, 0.1953, 0.9902, 0.1953, 0.9902, 0.1953, 0.9902, 0.1953, 0.9902, 0.1953, 0.9902, 0.1953, 0.9902, 0.1953, 0.9902, 0.1953, 0.9902, 0.1953, 0.9902, 0.1953, 0.9902, 0.1953, 0.9902, 0.1953, 0.9902, 0.1953, 0.9902, 0.1953, 0.9902, 0.1953, 0.9902, 0.1953, 0.9902, 0.1953, 0.9902, 0.1953, 0.9902, 0.1953, 0.9902, 0.1953, 0.9902, 0.1953, 0.9902, 0.1953, 0.9902, 0.1953, 0.9902, 0.1953, 0.9902, 0.1953, 0.9902, 0.1953, 0.9902, 0.1953, 0.9902, 0.1953, 0.9902, 0.1953, 0.9902, 0.1953, 0.9902, 0.1953, 0.9902, 0.1953, 0.9902, 0.1953, 0.9902, 0.1953, 0.9902, 0.1953, 0.9902, 0.1953, 0.9902, 0.1953, 0.9902, 0.1953, 0.9902, 0.1953, 0.9902, 0.1953, 0.9902, 0.1953, 0.9902, 0.1953, 0.9902, 0.1953, 0.9902, 0.1953, 0.9902, 0.1953, 0.9902, 0.1953, 0.9902, 0.1953, 0.9902, 0.1953, 0.9902, 0.1953, 0.9902, 0.1953, 0.9902, 0.1953, 0.9902, 0.1953, 0.9902, 0.1953, 0.9902, 0.1953, 0.9902, 0.1953, 0.9902, 0.1953, 0.9902, 0.1953, 0.9902, 0.1953, 0.9902, 0.1953, 0.9902, 0.1953, 0.9902, 0.1953, 0.9902, 0.1953, 0.9902, 0.1953, 0.9902, 0.1953, 0.9902, 0.1953, 0.9902, 0.1953, 0.9902, 0.1953, 0.9902, 0.1953, 0.9902, 0.1953, 0.9902, 0.1953, 0.9902, 0.1953, 0.9902, 0.1953, 0.9902, 0.1953, 0.9902, 0.1953, 0.9902, 0.1953, 0.9902, 0.1953, 0.9902, 0.1953, 0.9902, 0.1953, 0.9902, 0.1953, 0.9902, 0.1953, 0.9902, 0.1953, 0.9902, 0.1953, 0.9902, 0.1953, 0.9902, 0.1953, 0.9902, 0.1953, 0.9902, 0.1953, 0.9902, 0.1953, 0.9902, 0.1953, 0.9902, 0.1953, 0.9902, 0.1953, 0.9902, 0.1953, 0.9902, 0.1953, 0.9902, 0.1953, 0.9902, 0.1953, 0.9902, 0.1953, 0.9902, 0.1953, 0.9902, 0.1953, 0.9902, 0.1953, 0.9902, 0.1953, 0.9902, 0.1953, 0.9902, 0.1953, 0.9902, 0.1953, 0.9902, 0.1953, 0.9902, 0.1953, 0.9902, 0.1953, 0.9902, 0.1953, 0.9902, 0.1953, 0.9902, 0.1953, 0.9902, 0.1953, 0.9902, 0.1953, 0.9902, 0.1953, 0.9902, 0.1953, 0.9902, 0.1953, 0.9902, 0.1953, 0.9902, 0.1953, 0.9902, 0.1953, 0.9902, 0.1953, 0.9902, 0.1953, 0.9902, 0.1953, 0.9902, 0.1953, 0.9902, 0.1953, 0.9902, 0.1953, 0.9902, 0.1953, 0.9902, 0.1953, 0.9902, 0.1953, 0.9902, 0.1953, 0.9902, 0.1953, 0.9902, 0.1953, 0.9902, 0.1953, 0.9902, 0.1953, 0.9902, 0.1953, 0.9902, 0.1953, 0.9902, 0.1953, 0.9902, 0.1953, 0.9902, 0.1953, 0.9902, 0.1953, 0.9902, 0.1953, 0.9902, 0.1953, 0.9902, 0.1953, 0.9902, 0.1953, 0.9902, 0.1953, 0.9902, 0.1953, 0.9902, 0.1953, 0.9902, 0.1953, 0.9902, 0.1953, 0.9902, 0.1953, 0.9902, 0.1953, 0.9902, 0.1953, 0.9902, 0.1953, 0.9902, 0.1953, 0.9902, 0.1953, 0.9902, 0.1953, 0.9902, 0.1953, 0.9902, 0.1953, 0.9902, 0.1953, 0.9902, 0.1953, 0.9902, 0.1953, 0.9902, 0.1953, 0.9902, 0.1953, 0.9902, 0.1953, 0.9902, 0.1953, 0.9902, 0.1953, 0.9902, 0.1953, 0.9902, 0.1953, 0.9902, 0.1953, 0.9902, 0.1953, 0.9902, 0.1953, 0.9902, 0.1953, 0.9902, 0.1953, 0.9902, 0.1953, 0.9902, 0.1953, 0.9902, 0.1953, 0.9902, 0.1953, 0.9902, 0.1953, 0.9902, 0.1953, 0.9902, 0.1953, 0.9902, 0.1953, 0.9902, 0.1953, 0.9902, 0.1953, 0.9902, 0.1953, 0.9902, 0.1953, 0.9902, 0.1953, 0.9902, 0.1953, 0.9902, 0.1953, 0.9902, 0.1953, 0.9902, 0.1953, 0.9902, 0.1953, 0.9902, 0.1953, 0.9902, 0.1953, 0.9902, 0.1953, 0.9902, 0.1953, 0.9902, 0.1953, 0.9902, 0.1953, 0.9902, 0.1953, 0.9902, 0.1953, 0.9902, 0.1953, 0.9902, 0.1953, 0.9902, 0.1953, 0.9902, 0.1953, 0.9902, 0.1953, 0.9902, 0.1953, 0.9902, 0.1953, 0.9902, 0.1953, 0.9902, 0.1953, 0.9902, 0.1953, 0.9902, 0.1953, 0.9902, 0.1953, 0.9902, 0.1953, 0.9902, 0.1953, 0.9902, 0.1953, 0.9902, 0.1953, 0.9902, 0.1953, 0.9902, 0.1953, 0.9902, 0.1953, 0.9902, 0.1953, 0.9902, 0.1953, 0.9902, 0.1953, 0.9902, 0.1953, 0.9902, 0.1953, 0.9902, 0.1953, 0.9902, 0.1953, 0.9902, 0.1953, 0.9902, 0.1953, 0.9902, 0.1953, 0.9902, 0.1953, 0.9902, 0.1953, 0.9902, 0.1953, 0.9902, 0.1953, 0.9902, 0.1953, 0.9902, 0.1953, 0.9902, 0.1953, 0.9902, 0.1953, 0.9902, 0.1953, 0.9902, 0.1953, 0.9902, 0.1953, 0.9902, 0.1953, 0.9902, 0.1953, 0.9902, 0.1953, 0.9902, 0.1953, 0.9902, 0.1953, 0.9902, 0.1953, 0.9902, 0.1953, 0.9902, 0.1953, 0.9902, 0.1953, 0.9902, 0.1953, 0.9902, 0.1953, 0.9902, 0.1953, 0.9902, 0.1953, 0.9902, 0.1953, 0.9902, 0.1953, 0.9902, 0.1953, 0.9902, 0.1953, 0.9902, 0.1953, 0.9902, 0.1953, 0.9902, 0.1953, 0.9902, 0.1953, 0.9902, 0.1953, 0.9902, 0.1953, 0.9902, 0.1953, 0.9902, 0.1953, 0.9902, 0.1953, 0.9902, 0.1953, 0.9902, 0.1953, 0.9902, 0.1953, 0.9902, 0.1953, 0.9902, 0.1953, 0.9902, 0.1953, 0.9902, 0.1953, 0.9902, 0.1953, 0.9902, 0.1953, 0.9902, 0.1953, 0.9902, 0.1953, 0.9902, 0.1953, 0.9902, 0.1953, 0.9902, 0.1953, 0.9902, 0.1953, 0.9902, 0.1953, 0.9902, 0.1953, 0.9902, 0.1953, 0.9902, 0.1953, 0.9902, 0.1953, 0.9902, 0.1953, 0.9902, 0.1953, 0.9902, 0.1953, 0.9902, 0.1953, 0.9902, 0.1953, 0.9902, 0.1953, 0.9902, 0.1953, 0.9902, 0.1953, 0.9902, 0.1953, 0.9902, 0.1953, 0.9902, 0.1953, 0.9902, 0.1953, 0.9902, 0.1953, 0.9902, 0.1953, 0.9902, 0.1953, 0.9902, 0.1953, 0.9902, 0.1953, 0.9902, 0.1953, 0.9902, 0.1953, 0.9902, 0.1953, 0.9902, 0.1953, 0.9902, 0.1953, 0.9902, 0.1953, 0.9902, 0.1953, 0.9902, 0.1953, 0.9902, 0.1953, 0.9902, 0.1953, 0.9902, 0.1953, 0.9902, 0.1953, 0.9902, 0.1953, 0.9902, 0.1953, 0.9902, 0.1953, 0.9902, 0.1953, 0.9902, 0.1953, 0.9902, 0.1953, 0.9902, 0.1953, 0.9902, 0.1953, 0.9902, 0.1953, 0.9902, 0.1953, 0.9902, 0.1953, 0.9902, 0.1953, 0.9902, 0.1953, 0.9902, 0.1953, 0.9902, 0.1953, 0.9902, 0.1953, 0.9902, 0.1953, 0.9902, 0.1953, 0.9902, 0.1953, 0.9902, 0.1953, 0.9902, 0.1953, 0.9902, 0.1953, 0.9902, 0.1953, 0.9902, 0.1953, 0.9902, 0.1953, 0.9902, 0.1953, 0.9902, 0.1953, 0.9902, 0.1953, 0.9902, 0.1953, 0.9902, 0.1953, 0.9902, 0.1953, 0.9902, 0.1953, 0.9902, 0.1953, 0.9902, 0.1953, 0.9902, 0.1953, 0.9902, 0.1953, 0.9902, 0.1953, 0.9902, 0.1953, 0.9902, 0.1953, 0.9902, 0.1953, 0.9902, 0.1953, 0.9902, 0.1953, 0.9902, 0.1953, 0.9902, 0.1953, 0.9902, 0.1953, 0.9902, 0.1953, 0.9902, 0.1953, 0.9902, 0.1953, 0.9902, 0.1953, 0.9902, 0.1953, 0.9902, 0.1953, 0.9902, 0.1953, 0.9902, 0.1953, 0.9902, 0.1953, 0.9902, 0.1953, 0.9902, 0.1953, 0.9902, 0.1953, 0.9902, 0.1953, 0.9902, 0.1953, 0.9902, 0.1953, 0.9902, 0.1953, 0.9902, 0.1953, 0.9902, 0.1953, 0.9902, 0.1953, 0.9902, 0.1953, 0.9902, 0.1953, 0.9902, 0.1953, 0.9902, 0.1953, 0.9902, 0.1953, 0.9902, 0.1953, 0.9902, 0.1953, 0.9902, 0.1953, 0.9902, 0.1953, 0.9902, 0.1953, 0.9902, 0.1953, 0.9902, 0.1953, 0.9902, 0.1953, 0.9902, 0.1953, 0.9902, 0.1953, 0.9902, 0.1953, 0.9902, 0.1953, 0.9902, 0.1953, 0.9902, 0.1953, 0.9902, 0.1953, 0.9902, 0.1953, 0.9902, 0.1953, 0.9902, 0.1953, 0.9902, 0.1953, 0.9902, 0.1953, 0.9902, 0.1953, 0.9902, 0.1953, 0.9902, 0.1953, 0.9902, 0.1953, 0.9902, 0.1953, 0.9902, 0.1953, 0.9902, 0.1953, 0.9902, 0.1953, 0.9902, 0.1953, 0.9902, 0.1953, 0.9915, 0.1953, 0.9902, 0.1953, 0.9902, 0.1953, 0.9902, 0.1953, 0.9902, 0.1953, 0.9902, 0.1953, 0.9902, 0.1953, 0.9915, 0.1953, 0.9915, 0.1953, 0.9902, 0.1953, 0.9902, 0.1953, 0.9902, 0.1953, 0.9902, 0.1953, 0.9902, 0.1953, 0.9902, 0.1953, 0.9915, 0.1953, 0.9915, 0.1953, 0.9902, 0.1953, 0.9902, 0.1953, 0.9902, 0.1953, 0.9902, 0.1953, 0.9902, 0.1953, 0.9902, 0.1953, 0.9915, 0.1953, 0.9902, 0.1953, 0.9902, 0.1953, 0.9902, 0.1953, 0.9902, 0.1953, 0.9902, 0.1953, 0.9902, 0.1953, 0.9902, 0.1953, 0.9902, 0.1953, 0.9902, 0.1953, 0.9902, 0.1953, 0.9902, 0.1953, 0.9902, 0.1953, 0.9902, 0.1953, 0.9902, 0.1953, 0.9902, 0.1953, 0.9902, 0.1953, 0.9902, 0.1953, 0.9902, 0.1953, 0.9902, 0.2727, 0.9832, 0.2955, 0.9832, 0.2955, 0.9711, 0.2727, 0.9711, 0.1953, 0.9902, 0.1953, 0.9902, 0.1953, 0.9902, 0.1953, 0.9902, 0.1953, 0.9902, 0.1953, 0.9915, 0.1953, 0.9902, 0.1953, 0.9902, 0.1953, 0.9902, 0.1953, 0.9902, 0.1953, 0.9902, 0.1953, 0.9902, 0.1953, 0.9902, 0.1953, 0.9902, 0.1953, 0.9902, 0.1953, 0.9902, 0.1953, 0.9902, 0.1953, 0.9902, 0.1953, 0.9902, 0.1953, 0.9902, 0.1953, 0.9902, 0.1953, 0.9902, 0.1953, 0.9902, 0.1953, 0.9902, 0.1953, 0.9902, 0.1953, 0.9902, 0.1953, 0.9902, 0.1953, 0.9902, 0.1953, 0.9902, 0.1953, 0.9902, 0.1953, 0.9902, 0.1953, 0.9902, 0.1953, 0.9902, 0.1953, 0.9902, 0.1953, 0.9902, 0.1953, 0.9902, 0.1953, 0.9902, 0.1953, 0.9902, 0.1953, 0.9902, 0.1953, 0.9902, 0.1953, 0.9902, 0.1953, 0.9902, 0.1953, 0.9915, 0.1953, 0.9902, 0.1953, 0.9902, 0.1953, 0.9902, 0.1953, 0.9902, 0.1953, 0.9902, 0.1953, 0.9902, 0.1953, 0.9902, 0.2955, 0.9832, 0.3183, 0.9832, 0.3183, 0.9711, 0.2955, 0.9711, 0.1953, 0.9902, 0.1953, 0.9902, 0.1953, 0.9902, 0.1953, 0.9902, 0.1953, 0.9902, 0.1953, 0.9902, 0.1953, 0.9902, 0.1953, 0.9902, 0.1953, 0.9902, 0.1953, 0.9902, 0.1953, 0.9902, 0.1953, 0.9902, 0.1953, 0.9902, 0.1953, 0.9902, 0.1953, 0.9902, 0.1953, 0.9902, 0.1953, 0.9902, 0.1953, 0.9902, 0.1953, 0.9902, 0.1953, 0.9902, 0.1953, 0.9902, 0.1953, 0.9902, 0.1953, 0.9902, 0.1953, 0.9902, 0.2955, 0.9711, 0.3183, 0.9711, 0.3183, 0.9597, 0.2955, 0.9597, 0.1953, 0.9902, 0.1953, 0.9902, 0.1953, 0.9902, 0.1953, 0.9902, 0.2727, 0.9711, 0.2955, 0.9711, 0.2955, 0.9597, 0.2727, 0.9597, 0.1953, 0.9902, 0.1953, 0.9902, 0.1953, 0.9902, 0.1953, 0.9902, 0.1953, 0.9902, 0.1953, 0.9902, 0.1953, 0.9902, 0.1953, 0.9902, 0.1953, 0.9902, 0.1953, 0.9902, 0.1953, 0.9902, 0.1953, 0.9902, 0.1953, 0.9902, 0.1953, 0.9902, 0.1953, 0.9902, 0.1953, 0.9902, 0.1953, 0.9902, 0.1953, 0.9902, 0.1953, 0.9902, 0.1953, 0.9902, 0.1953, 0.9902, 0.1953, 0.9902, 0.1953, 0.9902, 0.1953, 0.9902, 0.1953, 0.9902, 0.1953, 0.9902, 0.2727, 0.9597, 0.2955, 0.9597, 0.2955, 0.9483, 0.2727, 0.9483, 0.1953, 0.9902, 0.1953, 0.9902, 0.1953, 0.9902, 0.1953, 0.9902, 0.2571, 0.9671, 0.2571, 0.9931, 0.2378, 0.9931, 0.2378, 0.9671, 0.1953, 0.9902, 0.1953, 0.9902, 0.1953, 0.9902, 0.1953, 0.9902, 0.1953, 0.9902, 0.1953, 0.9902, 0.1953, 0.9902, 0.2571, 0.9412, 0.2571, 0.9671, 0.2378, 0.9671, 0.2378, 0.9412, 0.1953, 0.9902, 0.1953, 0.9902, 0.1953, 0.9902, 0.1953, 0.9902, 0.1953, 0.9902, 0.1953, 0.9902, 0.1953, 0.9902, 0.1953, 0.9902, 0.1953, 0.9902, 0.1953, 0.9902, 0.1953, 0.9902, 0.1953, 0.9902, 0.1953, 0.9902, 0.1953, 0.9902, 0.1953, 0.9902, 0.1953, 0.9902, 0.1953, 0.9902, 0.1953, 0.9902, 0.1953, 0.9902, 0.1953, 0.9902, 0.1953, 0.9902, 0.1953, 0.9902, 0.1953, 0.9902, 0.1953, 0.9902, 0.1953, 0.9902, 0.1953, 0.9902, 0.1953, 0.9902, 0.1953, 0.9902, 0.1953, 0.9902, 0.1953, 0.9902, 0.1953, 0.9902, 0.2955, 0.9597, 0.3183, 0.9597, 0.3183, 0.9483, 0.2955, 0.9483, 0.1953, 0.9902, 0.1953, 0.9902, 0.1953, 0.9902, 0.1953, 0.9902, 0.1953, 0.9902, 0.1953, 0.9902, 0.1953, 0.9902, 0.1953, 0.9902, 0.1953, 0.9902, 0.1953, 0.9902, 0.1953, 0.9902, 0.1953, 0.9902, 0.1953, 0.9902, 0.1953, 0.9902, 0.1953, 0.9902, 0.1953, 0.9902, 0.1953, 0.9902, 0.1953, 0.9902, 0.1953, 0.9902, 0.1953, 0.9902, 0.1953, 0.9902, 0.1953, 0.9902, 0.1953, 0.9902, 0.1953, 0.9902, 0.1953, 0.9902, 0.1953, 0.9902, 0.1953, 0.9902, 0.1953, 0.9902, 0.1953, 0.9902, 0.1953, 0.9902, 0.1953, 0.9902, 0.1953, 0.9902, 0.1953, 0.9902, 0.1953, 0.9902, 0.1953, 0.9902, 0.1953, 0.9902, 0.1953, 0.9902, 0.1953, 0.9902, 0.1953, 0.9902, 0.1953, 0.9902, 0.2378, 0.9671, 0.2378, 0.9931, 0.2184, 0.9931, 0.2184, 0.9671, 0.1953, 0.9902, 0.1953, 0.9902, 0.1953, 0.9902, 0.1953, 0.9902, 0.1953, 0.9902, 0.1953, 0.9902, 0.1953, 0.9902, 0.2378, 0.9412, 0.2378, 0.9671, 0.2184, 0.9671, 0.2184, 0.9412, 0.1953, 0.9902, 0.1953, 0.9902, 0.1953, 0.9902, 0.1953, 0.9902, 0.1953, 0.9902, 0.1953, 0.9902, 0.1953, 0.9902, 0.1953, 0.9902, 0.1953, 0.9902, 0.1953, 0.9902, 0.1953, 0.9902, 0.1953, 0.9902, 0.1953, 0.9902, 0.1953, 0.9902, 0.1953, 0.9902, 0.2184, 0.9671, 0.2184, 0.9931, 0.199, 0.9915, 0.199, 0.9671, 0.1953, 0.9902, 0.1953, 0.9902, 0.1953, 0.9902, 0.1953, 0.9902, 0.1953, 0.9902, 0.1953, 0.9902, 0.1953, 0.9902, 0.2184, 0.9412, 0.2184, 0.9671, 0.199, 0.9671, 0.199, 0.9412, 0.1953, 0.9902, 0.1953, 0.9902, 0.1953, 0.9902, 0.1953, 0.9902, 0.1953, 0.9902, 0.1953, 0.9902, 0.1953, 0.9902, 0.1953, 0.9902, 0.1953, 0.9902, 0.1953, 0.9902, 0.1953, 0.9902, 0.1953, 0.9902, 0.1953, 0.9902, 0.1953, 0.9902, 0.1953, 0.9902, 0.1953, 0.9902, 0.1953, 0.9902, 0.1953, 0.9902, 0.1953, 0.9902, 0.1953, 0.9902, 0.1953, 0.9902, 0.1953, 0.9902, 0.1953, 0.9902, 0.1953, 0.9902, 0.1953, 0.9902, 0.1953, 0.9902, 0.1953, 0.9915, 0.1953, 0.9902, 0.1953, 0.9902, 0.1953, 0.9902, 0.1953, 0.9902, 0.1953, 0.9902, 0.1953, 0.9902, 0.1953, 0.9915, 0.1953, 0.9915, 0.1953, 0.9902, 0.1953, 0.9902, 0.1953, 0.9902, 0.1953, 0.9902, 0.1953, 0.9902, 0.1953, 0.9902, 0.1953, 0.9915, 0.1953, 0.9915, 0.1953, 0.9902, 0.1953, 0.9902, 0.1953, 0.9902, 0.1953, 0.9902, 0.1953, 0.9915, 0.1953, 0.9902, 0.1953, 0.9902, 0.1953, 0.9902, 0.1953, 0.9902, 0.1953, 0.9902, 0.1953, 0.9902, 0.1953, 0.9902, 0.2955, 0.9483, 0.3183, 0.9483, 0.3183, 0.9604, 0.2955, 0.9604, 0.1953, 0.9902, 0.1953, 0.9902, 0.1953, 0.9902, 0.1953, 0.9902, 0.2727, 0.9483, 0.2955, 0.9483, 0.2955, 0.9604, 0.2727, 0.9604, 0.1953, 0.9902, 0.1953, 0.9902, 0.1953, 0.9902, 0.1953, 0.9902, 0.199, 0.9671, 0.199, 0.9915, 0.1797, 0.9931, 0.1797, 0.9671, 0.1953, 0.9902, 0.1953, 0.9902, 0.1953, 0.9902, 0.1953, 0.9902, 0.1953, 0.9902, 0.1953, 0.9902, 0.1953, 0.9902, 0.199, 0.9412, 0.199, 0.9671, 0.1797, 0.9671, 0.1797, 0.9412, 0.1953, 0.9902, 0.1953, 0.9902, 0.1953, 0.9902, 0.1953, 0.9902, 0.1953, 0.9902, 0.1953, 0.9902, 0.1953, 0.9902, 0.1953, 0.9902, 0.1953, 0.9902, 0.1953, 0.9902, 0.1953, 0.9902, 0.1953, 0.9902, 0.1953, 0.9902, 0.1953, 0.9902, 0.1953, 0.9902, 0.1953, 0.9902, 0.1953, 0.9902, 0.1953, 0.9902, 0.1953, 0.9902, 0.1953, 0.9902, 0.1953, 0.9902, 0.1953, 0.9902, 0.1953, 0.9902, 0.1953, 0.9902, 0.1953, 0.9902, 0.1953, 0.9902, 0.1953, 0.9902, 0.1953, 0.9902, 0.1953, 0.9902, 0.1953, 0.9902, 0.1953, 0.9902, 0.1953, 0.9902, 0.1953, 0.9902, 0.1953, 0.9902, 0.1953, 0.9902, 0.1953, 0.9902, 0.1953, 0.9902, 0.1953, 0.9902, 0.1953, 0.9902, 0.1953, 0.9902, 0.1953, 0.9902, 0.1953, 0.9902, 0.1953, 0.9902, 0.1953, 0.9902, 0.1953, 0.9902, 0.1953, 0.9902, 0.1953, 0.9902, 0.1953, 0.9902, 0.1953, 0.9902, 0.1953, 0.9902, 0.1953, 0.9902, 0.1953, 0.9902, 0.1953, 0.9902, 0.1953, 0.9902, 0.1953, 0.9902, 0.1953, 0.9902, 0.1953, 0.9902, 0.1953, 0.9902, 0.1953, 0.9902, 0.1953, 0.9902, 0.1953, 0.9902, 0.2955, 0.9604, 0.3183, 0.9604, 0.3183, 0.9718, 0.2955, 0.9718, 0.1953, 0.9902, 0.1953, 0.9902, 0.1953, 0.9902, 0.1953, 0.9902, 0.2727, 0.9604, 0.2955, 0.9604, 0.2955, 0.9718, 0.2727, 0.9718, 0.1953, 0.9902, 0.1953, 0.9902, 0.1953, 0.9902, 0.1953, 0.9902, 0.1953, 0.9902, 0.1953, 0.9902, 0.1953, 0.9902, 0.1953, 0.9902, 0.1953, 0.9902, 0.1953, 0.9902, 0.1953, 0.9902, 0.1953, 0.9902, 0.1953, 0.9902, 0.1953, 0.9902, 0.1953, 0.9902, 0.1953, 0.9902, 0.2955, 0.9718, 0.3183, 0.9718, 0.3183, 0.9832, 0.2955, 0.9832, 0.1953, 0.9902, 0.1953, 0.9902, 0.1953, 0.9902, 0.1953, 0.9902, 0.2727, 0.9718, 0.2955, 0.9718, 0.2955, 0.9832, 0.2727, 0.9832, 0.1953, 0.9902, 0.1953, 0.9902, 0.1953, 0.9902, 0.1953, 0.9902, 0.1953, 0.9902, 0.1953, 0.9902, 0.1953, 0.9902, 0.1953, 0.9902, 0.1953, 0.9902, 0.1953, 0.9902, 0.1953, 0.9902, 0.1953, 0.9902, 0.1953, 0.9902, 0.1953, 0.9902, 0.1953, 0.9902, 0.1953, 0.9902, 0.1953, 0.9902, 0.1953, 0.9902, 0.1953, 0.9902, 0.1953, 0.9902, 0.1953, 0.9902, 0.1953, 0.9902, 0.1953, 0.9902, 0.1953, 0.9902, 0.1953, 0.9902, 0.1953, 0.9902, 0.1953, 0.9902, 0.1953, 0.9902, 0.1953, 0.9902, 0.1953, 0.9902, 0.1953, 0.9902, 0.1953, 0.9902, 0.1953, 0.9902, 0.1953, 0.9902, 0.1953, 0.9902, 0.1953, 0.9902, 0.1953, 0.9902, 0.1953, 0.9902, 0.1953, 0.9902, 0.1953, 0.9902, 0.1953, 0.9902, 0.1953, 0.9902, 0.1953, 0.9902, 0.1953, 0.9902, 0.1953, 0.9902, 0.1953, 0.9902, 0.1953, 0.9902, 0.1953, 0.9902, 0.1953, 0.9902, 0.1953, 0.9902, 0.1953, 0.9902, 0.1953, 0.9902, 0.1953, 0.9902, 0.1953, 0.9902, 0.1953, 0.9902, 0.1953, 0.9902, 0.1953, 0.9902, 0.1953, 0.9902, 0.1953, 0.9902, 0.1953, 0.9902, 0.1953, 0.9902, 0.1953, 0.9902, 0.1953, 0.9902, 0.1953, 0.9902, 0.1953, 0.9902, 0.1953, 0.9902, 0.1953, 0.9902, 0.1953, 0.9902, 0.1953, 0.9902, 0.1953, 0.9902, 0.1953, 0.9902, 0.1953, 0.9902, 0.1953, 0.9902, 0.1953, 0.9902, 0.1953, 0.9902, 0.1953, 0.9902, 0.1953, 0.9902, 0.1953, 0.9902, 0.1953, 0.9902, 0.1953, 0.9902, 0.1953, 0.9902, 0.1953, 0.9902, 0.1953, 0.9902, 0.1953, 0.9902, 0.1953, 0.9902, 0.1953, 0.9902, 0.1953, 0.9902, 0.1953, 0.9902, 0.1953, 0.9902, 0.1953, 0.9902, 0.1953, 0.9902, 0.1953, 0.9902, 0.1953, 0.9902, 0.1953, 0.9902, 0.1953, 0.9902, 0.1953, 0.9902, 0.1953, 0.9902, 0.1953, 0.9902, 0.1953, 0.9902, 0.1953, 0.9902, 0.1953, 0.9902, 0.1953, 0.9902, 0.1953, 0.9902, 0.1953, 0.9902, 0.1953, 0.9902, 0.1953, 0.9902, 0.1953, 0.9902, 0.1953, 0.9902, 0.1953, 0.9902, 0.1953, 0.9902, 0.1953, 0.9902, 0.1953, 0.9902, 0.1953, 0.9902, 0.1953, 0.9902, 0.1953, 0.9902, 0.1953, 0.9902, 0.1953, 0.9902, 0.1953, 0.9902, 0.1953, 0.9902, 0.1953, 0.9902, 0.1953, 0.9902, 0.1953, 0.9902, 0.1953, 0.9902, 0.1953, 0.9902, 0.1953, 0.9902, 0.1953, 0.9902, 0.1953, 0.9902, 0.1953, 0.9902, 0.1953, 0.9902, 0.1953, 0.9902, 0.1953, 0.9902, 0.1953, 0.9902, 0.1953, 0.9902, 0.1953, 0.9902, 0.1953, 0.9902, 0.1953, 0.9902, 0.1953, 0.9902, 0.1953, 0.9902, 0.1953, 0.9902, 0.1953, 0.9902, 0.1953, 0.9902, 0.1953, 0.9902, 0.1953, 0.9902, 0.1953, 0.9902, 0.1953, 0.9902, 0.1953, 0.9902, 0.1953, 0.9902, 0.1953, 0.9902, 0.1953, 0.9902, 0.1953, 0.9902, 0.1953, 0.9902, 0.1953, 0.9902, 0.1953, 0.9902, 0.1953, 0.9902, 0.1953, 0.9902, 0.1953, 0.9902, 0.1953, 0.9902, 0.1953, 0.9902, 0.1953, 0.9902, 0.1953, 0.9902, 0.1953, 0.9902, 0.1953, 0.9902, 0.1953, 0.9902, 0.1953, 0.9902, 0.1953, 0.9902, 0.1953, 0.9902, 0.1953, 0.9902, 0.1953, 0.9902, 0.1953, 0.9902, 0.1953, 0.9902, 0.1953, 0.9902, 0.1953, 0.9902, 0.1953, 0.9902, 0.1953, 0.9902, 0.1953, 0.9902, 0.1953, 0.9902, 0.1953, 0.9902, 0.1953, 0.9902, 0.1953, 0.9902, 0.1953, 0.9902, 0.1953, 0.9902, 0.1953, 0.9902, 0.1953, 0.9902, 0.1953, 0.9902, 0.1953, 0.9902, 0.1953, 0.9902, 0.1953, 0.9902, 0.1953, 0.9902, 0.1953, 0.9902, 0.1953, 0.9902, 0.1953, 0.9902, 0.1953, 0.9902, 0.1953, 0.9902, 0.1953, 0.9902, 0.1953, 0.9902, 0.1953, 0.9902, 0.1953, 0.9902, 0.1953, 0.9902, 0.1953, 0.9902, 0.1953, 0.9902, 0.1953, 0.9902, 0.1953, 0.9902, 0.1953, 0.9902, 0.1953, 0.9902, 0.1953, 0.9902, 0.1953, 0.9902, 0.1953, 0.9902, 0.1953, 0.9902, 0.1953, 0.9902, 0.1953, 0.9902, 0.1953, 0.9902, 0.1953, 0.9902, 0.1953, 0.9902, 0.1953, 0.9902, 0.1953, 0.9902, 0.1953, 0.9902, 0.1953, 0.9902, 0.1953, 0.9902, 0.1953, 0.9902, 0.1953, 0.9902, 0.1953, 0.9902, 0.1953, 0.9902, 0.1953, 0.9902, 0.1953, 0.9902, 0.1953, 0.9902, 0.1953, 0.9902, 0.1953, 0.9902, 0.1953, 0.9902, 0.1953, 0.9902, 0.1953, 0.9902, 0.1953, 0.9902, 0.1953, 0.9902, 0.1953, 0.9902, 0.1953, 0.9902, 0.1953, 0.9902, 0.1953, 0.9902, 0.1953, 0.9902, 0.1953, 0.9902, 0.1953, 0.9902, 0.1953, 0.9902, 0.1953, 0.9902, 0.1953, 0.9902, 0.1953, 0.9902, 0.1953, 0.9902, 0.1953, 0.9902, 0.1953, 0.9902, 0.1953, 0.9902, 0.1953, 0.9902, 0.1953, 0.9902, 0.1953, 0.9902, 0.1953, 0.9902, 0.1953, 0.9902, 0.1953, 0.9902, 0.1953, 0.9902, 0.1953, 0.9902, 0.1953, 0.9902, 0.1953, 0.9902, 0.1953, 0.9902, 0.1953, 0.9902, 0.1953, 0.9902, 0.1953, 0.9902, 0.1953, 0.9902, 0.1953, 0.9902, 0.1953, 0.9902, 0.1953, 0.9902, 0.1953, 0.9902, 0.1953, 0.9902, 0.1953, 0.9902, 0.1953, 0.9902, 0.1953, 0.9902, 0.1953, 0.9902, 0.1953, 0.9902, 0.1953, 0.9902, 0.1953, 0.9902, 0.1953, 0.9902, 0.1953, 0.9902, 0.1953, 0.9902, 0.1953, 0.9902, 0.1953, 0.9902, 0.1953, 0.9902, 0.1953, 0.9902, 0.1953, 0.9902, 0.1953, 0.9902, 0.1953, 0.9902, 0.1953, 0.9902, 0.1953, 0.9902, 0.1953, 0.9902, 0.1953, 0.9902, 0.1953, 0.9902, 0.1953, 0.9902, 0.1953, 0.9902, 0.1953, 0.9902, 0.1953, 0.9902, 0.1953, 0.9902, 0.1953, 0.9902, 0.1953, 0.9902, 0.1953, 0.9902, 0.1953, 0.9902, 0.1953, 0.9902, 0.1953, 0.9902, 0.1953, 0.9902, 0.1953, 0.9902, 0.1953, 0.9902, 0.1953, 0.9902, 0.1953, 0.9902, 0.1953, 0.9902, 0.1953, 0.9902, 0.1953, 0.9902, 0.1953, 0.9902, 0.1953, 0.9902, 0.1953, 0.9902, 0.1953, 0.9902, 0.1953, 0.9902, 0.1953, 0.9902, 0.1953, 0.9902, 0.1953, 0.9902, 0.1953, 0.9902, 0.1953, 0.9902, 0.1953, 0.9902, 0.1953, 0.9902, 0.1953, 0.9902, 0.1953, 0.9902, 0.1953, 0.9902, 0.1953, 0.9902, 0.1953, 0.9902, 0.1953, 0.9902, 0.1953, 0.9902, 0.1953, 0.9902, 0.1953, 0.9902, 0.1953, 0.9902, 0.1953, 0.9902, 0.1953, 0.9902, 0.1953, 0.9902, 0.1953, 0.9902, 0.1953, 0.9902, 0.1953, 0.9902, 0.1953, 0.9902, 0.1953, 0.9902, 0.1953, 0.9902, 0.1953, 0.9902, 0.1953, 0.9902, 0.1953, 0.9902, 0.1953, 0.9902, 0.1953, 0.9902, 0.1953, 0.9902, 0.1953, 0.9902, 0.1953, 0.9902, 0.1953, 0.9902, 0.1953, 0.9902, 0.1953, 0.9902, 0.1953, 0.9902, 0.1953, 0.9902, 0.1953, 0.9902, 0.1953, 0.9902, 0.1953, 0.9902, 0.1953, 0.9902, 0.1953, 0.9902, 0.1953, 0.9902, 0.1953, 0.9902, 0.1953, 0.9902, 0.1953, 0.9902, 0.1953, 0.9902, 0.1953, 0.9902, 0.1953, 0.9902, 0.1953, 0.9902, 0.1953, 0.9902, 0.1953, 0.9902, 0.1953, 0.9902, 0.1953, 0.9902, 0.1953, 0.9902, 0.1953, 0.9902, 0.1953, 0.9902, 0.1953, 0.9902, 0.1953, 0.9902, 0.1953, 0.9902, 0.1953, 0.9902, 0.1953, 0.9902, 0.1953, 0.9902, 0.1953, 0.9902, 0.1953, 0.9902, 0.1953, 0.9902, 0.1953, 0.9902, 0.1953, 0.9902, 0.1953, 0.9902, 0.1953, 0.9902, 0.1953, 0.9902, 0.1953, 0.9902, 0.1953, 0.9902, 0.1953, 0.9902, 0.1953, 0.9902, 0.1953, 0.9902, 0.1953, 0.9902, 0.1953, 0.9902, 0.1953, 0.9902, 0.1953, 0.9902, 0.1953, 0.9902, 0.1953, 0.9902, 0.1953, 0.9902, 0.1953, 0.9902, 0.1953, 0.9902, 0.1953, 0.9902, 0.1953, 0.9902, 0.1953, 0.9902, 0.1953, 0.9902, 0.1953, 0.9902, 0.1953, 0.9902, 0.1953, 0.9902, 0.1953, 0.9902, 0.1953, 0.9902, 0.1953, 0.9902, 0.1953, 0.9902, 0.1953, 0.9902, 0.1953, 0.9902, 0.1953, 0.9902, 0.1953, 0.9902, 0.1953, 0.9902, 0.1953, 0.9902, 0.1953, 0.9902, 0.1953, 0.9902, 0.1953, 0.9902, 0.1953, 0.9902, 0.1953, 0.9902, 0.1953, 0.9902, 0.1953, 0.9902, 0.1953, 0.9902, 0.1953, 0.9902, 0.1953, 0.9902, 0.1953, 0.9902, 0.1953, 0.9902, 0.1953, 0.9902, 0.1953, 0.9902, 0.1953, 0.9902, 0.1953, 0.9902, 0.1953, 0.9902, 0.1953, 0.9902, 0.1953, 0.9902, 0.1953, 0.9902, 0.1953, 0.9902, 0.1953, 0.9902, 0.1953, 0.9902, 0.1953, 0.9902, 0.1953, 0.9902, 0.1953, 0.9902, 0.1953, 0.9902, 0.1953, 0.9902, 0.1953, 0.9902, 0.1953, 0.9902, 0.1953, 0.9902, 0.1953, 0.9902, 0.1953, 0.9902, 0.1953, 0.9902, 0.1953, 0.9902, 0.1953, 0.9902, 0.1953, 0.9902, 0.1953, 0.9902, 0.1953, 0.9902, 0.1953, 0.9902, 0.1953, 0.9902, 0.1953, 0.9902, 0.1953, 0.9902, 0.1953, 0.9902, 0.1953, 0.9902, 0.1953, 0.9902, 0.1953, 0.9902, 0.1953, 0.9902, 0.1953, 0.9902, 0.1953, 0.9902, 0.1953, 0.9902, 0.1953, 0.9902, 0.1953, 0.9902, 0.1953, 0.9902, 0.1953, 0.9902, 0.1953, 0.9902, 0.1953, 0.9902, 0.1953, 0.9902, 0.1953, 0.9902, 0.1953, 0.9902, 0.1953, 0.9902, 0.1953, 0.9902, 0.1953, 0.9902, 0.1953, 0.9902, 0.1953, 0.9902, 0.1953, 0.9902, 0.1953, 0.9902, 0.1953, 0.9902, 0.1953, 0.9902, 0.1953, 0.9902, 0.1953, 0.9902, 0.1953, 0.9902, 0.1953, 0.9902, 0.1953, 0.9902, 0.1953, 0.9902, 0.1953, 0.9902, 0.1953, 0.9902, 0.1953, 0.9902, 0.1953, 0.9902, 0.1953, 0.9902, 0.1953, 0.9902, 0.1953, 0.9902, 0.1953, 0.9902, 0.1953, 0.9902, 0.1953, 0.9902, 0.1953, 0.9902, 0.1953, 0.9902, 0.1953, 0.9902, 0.1953, 0.9902, 0.1953, 0.9902, 0.1953, 0.9902, 0.1953, 0.9902, 0.1953, 0.9902, 0.1953, 0.9902, 0.1953, 0.9902, 0.1953, 0.9902, 0.1953, 0.9902, 0.1953, 0.9902, 0.1953, 0.9902, 0.1953, 0.9902, 0.1953, 0.9902, 0.1953, 0.9902, 0.1953, 0.9902, 0.1953, 0.9902, 0.1953, 0.9902, 0.1953, 0.9902, 0.1953, 0.9902, 0.1953, 0.9902, 0.1953, 0.9902, 0.1953, 0.9902, 0.1953, 0.9902, 0.1953, 0.9902, 0.1953, 0.9902, 0.1953, 0.9902, 0.1953, 0.9902, 0.1953, 0.9902, 0.1953, 0.9902, 0.1953, 0.9902, 0.1953, 0.9902, 0.1953, 0.9902, 0.1953, 0.9902, 0.1953, 0.9902, 0.1953, 0.9902, 0.1953, 0.9902, 0.1953, 0.9902, 0.1953, 0.9902, 0.1953, 0.9902, 0.1953, 0.9902, 0.1953, 0.9902, 0.1953, 0.9902, 0.1953, 0.9902, 0.1953, 0.9902, 0.1953, 0.9902, 0.1953, 0.9902, 0.1953, 0.9902, 0.1953, 0.9902, 0.1953, 0.9902, 0.1953, 0.9902, 0.1953, 0.9902, 0.1953, 0.9902, 0.1953, 0.9902, 0.1953, 0.9902, 0.1953, 0.9902, 0.1953, 0.9902, 0.1953, 0.9902, 0.1953, 0.9902, 0.1953, 0.9902, 0.1953, 0.9902, 0.1953, 0.9902, 0.1953, 0.9902, 0.1953, 0.9902, 0.1953, 0.9902, 0.1953, 0.9902, 0.1953, 0.9902, 0.1953, 0.9902, 0.1953, 0.9902, 0.1953, 0.9902, 0.1953, 0.9902, 0.1953, 0.9902, 0.1953, 0.9902, 0.1953, 0.9902, 0.1953, 0.9902, 0.1953, 0.9902, 0.1953, 0.9902, 0.1953, 0.9902, 0.1953, 0.9902, 0.1953, 0.9902, 0.1953, 0.9902, 0.1953, 0.9902, 0.1953, 0.9902, 0.1953, 0.9902, 0.1953, 0.9902, 0.1953, 0.9902, 0.1953, 0.9902, 0.1953, 0.9902, 0.1953, 0.9902, 0.1953, 0.9902, 0.1953, 0.9902, 0.1953, 0.9902, 0.1953, 0.9902, 0.1953, 0.9902, 0.1953, 0.9902, 0.1953, 0.9902, 0.1953, 0.9902, 0.1953, 0.9902, 0.1953, 0.9902, 0.1953, 0.9902, 0.1953, 0.9902, 0.1953, 0.9902, 0.1953, 0.9902, 0.1953, 0.9902, 0.1953, 0.9902, 0.1953, 0.9902, 0.1953, 0.9902, 0.1953, 0.9902, 0.1953, 0.9902, 0.1953, 0.9902, 0.1953, 0.9902, 0.1953, 0.9902, 0.1953, 0.9902, 0.1953, 0.9902, 0.1953, 0.9902, 0.1953, 0.9902, 0.1953, 0.9902, 0.1953, 0.9902, 0.1953, 0.9902, 0.1953, 0.9902, 0.1953, 0.9902, 0.1953, 0.9902, 0.1953, 0.9902, 0.1953, 0.9902, 0.1953, 0.9902, 0.1953, 0.9902, 0.1953, 0.9902, 0.1953, 0.9902, 0.1953, 0.9902, 0.1953, 0.9902, 0.1953, 0.9902, 0.1953, 0.9902, 0.1953, 0.9902, 0.1953, 0.9902, 0.1953, 0.9902, 0.1953, 0.9902, 0.1953, 0.9902, 0.1953, 0.9902, 0.1953, 0.9902, 0.1953, 0.9902, 0.1953, 0.9902, 0.1953, 0.9902, 0.1953, 0.9902, 0.1953, 0.9902, 0.1953, 0.9902, 0.1953, 0.9902, 0.1953, 0.9902, 0.1953, 0.9902, 0.1953, 0.9902, 0.1953, 0.9902, 0.1953, 0.9902, 0.1953, 0.9902, 0.1953, 0.9902, 0.1953, 0.9902, 0.1953, 0.9902, 0.1953, 0.9902, 0.1953, 0.9902, 0.1953, 0.9902, 0.1953, 0.9902, 0.1953, 0.9902, 0.1953, 0.9902, 0.1953, 0.9902, 0.1953, 0.9902, 0.1953, 0.9902, 0.1953, 0.9902, 0.1953, 0.9902, 0.1953, 0.9902, 0.1953, 0.9902, 0.1953, 0.9902, 0.1953, 0.9902, 0.1953, 0.9902, 0.1953, 0.9902, 0.1953, 0.9902, 0.1953, 0.9902, 0.1953, 0.9902, 0.1953, 0.9902, 0.1953, 0.9902, 0.1953, 0.9902, 0.1953, 0.9902, 0.1953, 0.9902, 0.1953, 0.9902, 0.1953, 0.9902, 0.1953, 0.9902, 0.1953, 0.9902, 0.1953, 0.9902, 0.1953, 0.9902, 0.1953, 0.9902, 0.1953, 0.9902, 0.1953, 0.9902, 0.1953, 0.9902, 0.1953, 0.9902, 0.1953, 0.9902, 0.1953, 0.9902, 0.1953, 0.9902, 0.1953, 0.9902, 0.1953, 0.9902, 0.1953, 0.9902, 0.1953, 0.9902, 0.1953, 0.9902, 0.1953, 0.9902, 0.1953, 0.9902, 0.1953, 0.9902, 0.1953, 0.9902, 0.1953, 0.9902, 0.1953, 0.9902, 0.1953, 0.9902, 0.1953, 0.9902, 0.1953, 0.9902, 0.1953, 0.9902, 0.1953, 0.9902, 0.1953, 0.9902, 0.1953, 0.9902, 0.1953, 0.9902, 0.1953, 0.9902, 0.1953, 0.9902, 0.1953, 0.9902, 0.1953, 0.9902, 0.1953, 0.9902, 0.1953, 0.9902, 0.1953, 0.9902, 0.1953, 0.9902, 0.1953, 0.9902, 0.1953, 0.9902, 0.1953, 0.9902, 0.1953, 0.9902, 0.1953, 0.9902, 0.1953, 0.9902, 0.1953, 0.9902, 0.1953, 0.9902, 0.1953, 0.9902, 0.1953, 0.9902, 0.1953, 0.9902, 0.1953, 0.9902, 0.1953, 0.9902, 0.1953, 0.9902, 0.1953, 0.9902, 0.1953, 0.9902, 0.1953, 0.9902, 0.1953, 0.9902, 0.1953, 0.9902, 0.1953, 0.9902, 0.1953, 0.9902, 0.1953, 0.9902, 0.1953, 0.9902, 0.1953, 0.9902, 0.1953, 0.9902, 0.1953, 0.9902, 0.1953, 0.9902, 0.1953, 0.9902, 0.1953, 0.9902, 0.1953, 0.9902, 0.1953, 0.9902, 0.1953, 0.9902, 0.1953, 0.9902, 0.1953, 0.9902, 0.1953, 0.9902, 0.1953, 0.9902, 0.1953, 0.9902, 0.1953, 0.9902, 0.1953, 0.9902, 0.1953, 0.9902, 0.1953, 0.9902, 0.1953, 0.9902, 0.1953, 0.9902, 0.1953, 0.9902, 0.1953, 0.9902, 0.1953, 0.9902, 0.1953, 0.9902, 0.1953, 0.9902, 0.1953, 0.9902, 0.1953, 0.9902, 0.1953, 0.9902, 0.1953, 0.9902, 0.1953, 0.9902, 0.1953, 0.9902, 0.1953, 0.9902, 0.1953, 0.9902, 0.1953, 0.9902, 0.1953, 0.9902, 0.1953, 0.9902, 0.1953, 0.9902, 0.1953, 0.9902, 0.1953, 0.9902, 0.1953, 0.9902, 0.1953, 0.9902, 0.1953, 0.9902, 0.1953, 0.9902, 0.1953, 0.9902, 0.1953, 0.9902, 0.1953, 0.9902, 0.1953, 0.9902, 0.1953, 0.9902, 0.1953, 0.9902, 0.1953, 0.9902, 0.1953, 0.9902, 0.1953, 0.9902, 0.1953, 0.9902, 0.1953, 0.9902, 0.1953, 0.9902, 0.1953, 0.9902, 0.1953, 0.9902, 0.1953, 0.9902, 0.1953, 0.9902, 0.1953, 0.9902, 0.1953, 0.9902, 0.1953, 0.9902, 0.1953, 0.9902, 0.1953, 0.9902, 0.1953, 0.9902, 0.1953, 0.9902, 0.1953, 0.9902, 0.1953, 0.9902, 0.1953, 0.9902, 0.1953, 0.9902, 0.1953, 0.9902, 0.1953, 0.9902, 0.1953, 0.9902, 0.1953, 0.9902, 0.1953, 0.9902, 0.1953, 0.9902, 0.1953, 0.9902, 0.1953, 0.9902, 0.1953, 0.9902, 0.1953, 0.9902, 0.1953, 0.9902, 0.1953, 0.9902, 0.1953, 0.9902, 0.1953, 0.9902, 0.1953, 0.9902, 0.1953, 0.9902, 0.1953, 0.9902, 0.1953, 0.9902, 0.1953, 0.9902, 0.1953, 0.9902, 0.1953, 0.9902, 0.1953, 0.9902, 0.1953, 0.9902, 0.1953, 0.9902, 0.1953, 0.9902, 0.1953, 0.9902, 0.1953, 0.9902, 0.1953, 0.9902, 0.1953, 0.9902, 0.1953, 0.9902, 0.1953, 0.9902, 0.1953, 0.9902, 0.1953, 0.9902, 0.1953, 0.9902, 0.1953, 0.9902, 0.1953, 0.9902, 0.1953, 0.9902, 0.1953, 0.9902, 0.1953, 0.9902, 0.1953, 0.9902, 0.1953, 0.9902, 0.1953, 0.9902, 0.1953, 0.9902, 0.1953, 0.9902, 0.1953, 0.9902, 0.1953, 0.9902, 0.1953, 0.9902, 0.1953, 0.9902, 0.1953, 0.9902, 0.1953, 0.9902, 0.1953, 0.9902, 0.1953, 0.9902, 0.1953, 0.9902, 0.1953, 0.9902, 0.1953, 0.9902, 0.1953, 0.9902, 0.1953, 0.9902, 0.1953, 0.9902, 0.1953, 0.9902, 0.1953, 0.9902, 0.1953, 0.9902, 0.1953, 0.9902, 0.1953, 0.9902, 0.1953, 0.9902, 0.1953, 0.9902, 0.1953, 0.9902, 0.1953, 0.9902, 0.1953, 0.9902, 0.1953, 0.9902, 0.1953, 0.9902, 0.1953, 0.9902, 0.1953, 0.9902, 0.1953, 0.9902, 0.1953, 0.9902, 0.1953, 0.9902, 0.1953, 0.9902, 0.1953, 0.9902, 0.1953, 0.9902, 0.1953, 0.9902, 0.1953, 0.9902, 0.1953, 0.9902, 0.1953, 0.9902, 0.1953, 0.9902, 0.1953, 0.9902, 0.1953, 0.9902, 0.1953, 0.9902, 0.1953, 0.9902, 0.1953, 0.9902, 0.1953, 0.9902, 0.1953, 0.9902, 0.1953, 0.9902, 0.1953, 0.9902, 0.1953, 0.9902, 0.1953, 0.9902, 0.1953, 0.9902, 0.1953, 0.9902])
me_sphere.materials.append(mat_materialslime)
me_sphere.update()
arm_armature = bpy.data.armatures.new('Armature')  # bones are not reproduced

# ---- objects
ob_armatureslime = bpy.data.objects.new('ArmatureSlime', arm_armature)
ob_mob_slime = bpy.data.objects.new('mob_slime', me_sphere)

# ---- transforms, parenting, visibility, modifiers, constraints
ob_armatureslime.location = (0.0, 0.0, 0.0)
ob_mob_slime.parent = ob_armatureslime
ob_mob_slime.location = (0.0, 0.0, 0.0)
ob_mob_slime.scale = (0.2295, 0.2295, 0.2295)
_vg = ob_mob_slime.vertex_groups.new(name='_rootJoint')
_vg = ob_mob_slime.vertex_groups.new(name='Bone_00')
for _i, _w in zip([1, 2, 3, 4, 5, 8, 9, 10, 11, 12, 13, 14, 15, 16, 17, 18, 19, 22, 23, 24, 25, 26, 27, 28, 29, 30, 31, 32, 33, 36, 37, 38, 39, 40, 41, 42, 43, 44, 45, 46, 47, 50, 51, 52, 53, 54, 55, 56, 57, 58, 59, 60, 61, 64, 65, 66, 67, 68, 69, 70, 71, 72, 73, 74, 75, 79, 80, 81, 82, 83, 84, 85, 86, 87, 88, 89, 90, 93, 94, 95, 96, 97, 98, 99, 100, 101, 102, 103, 104, 107, 108, 109, 110, 111, 112, 113, 114, 115, 116, 117, 118, 121, 122, 123, 124, 125, 126, 127, 128, 129, 130, 131, 132, 135, 136, 137, 138, 139, 140, 141, 142, 143, 144, 145, 146, 149, 150, 151, 152, 153, 154, 155, 156, 157, 158, 159, 160, 163, 164, 165, 166, 167, 168, 169, 170, 171, 172, 173, 174, 177, 178, 179, 180, 181, 182, 183, 184, 185, 186, 187, 188, 191, 192, 193, 194, 195, 196, 197, 198, 199, 200, 201, 202, 205, 206, 207, 208, 209, 210, 211, 212, 213, 214, 215, 216, 219, 220, 221, 222, 223, 224, 225, 226, 227, 228, 229, 230, 233, 234, 235, 236, 237, 238, 239, 240, 241, 242, 243, 244, 247, 248, 249, 250, 251, 252, 253, 254, 255, 256, 257, 258, 261, 262, 263, 264, 265, 266, 267, 268, 269, 270, 271, 272, 275, 276, 277, 278, 279, 280, 281, 282, 283, 284, 285, 286, 287, 290, 291, 292, 293, 294, 295, 296, 297, 298, 299, 300, 301, 304, 305, 306, 307, 308, 309, 310, 311, 312, 313, 314, 315, 318, 319, 320, 321, 322, 323, 324, 325, 326, 327, 328, 329, 332, 333, 334, 335, 336, 337, 338, 339, 340, 341, 342, 343, 346, 347, 348, 349, 350, 351, 352, 353, 354, 355, 356, 357, 359, 360, 361, 362, 363, 364, 365, 366, 367, 368, 369, 370, 371, 373, 374, 375, 376, 377, 378, 379, 380, 381, 382, 383, 384, 385, 388, 389, 390, 391, 392, 393, 394, 395, 396, 397, 398, 399, 402, 403, 404, 405, 406, 407, 408, 409, 410, 411, 412, 413, 416, 417, 418, 419, 420, 421, 422, 423, 424, 425, 426, 427, 430, 431, 432, 433, 434, 435, 436, 437, 438, 439, 440, 441, 443, 444, 445, 446, 447, 448, 449], [0.4724, 1.0, 0.9999, 0.9998, 1.0, 0.4995, 0.4822, 0.9949, 1.0, 1.0, 0.9999, 0.9995, 0.9999, 0.9999, 1.0, 1.0, 1.0, 0.4995, 0.4865, 0.9972, 1.0, 1.0, 1.0, 0.9999, 0.9999, 1.0, 1.0, 1.0, 1.0, 0.4997, 0.4931, 1.0, 1.0, 1.0, 1.0, 1.0, 1.0, 0.9997, 1.0, 1.0, 1.0, 0.4994, 0.4937, 1.0, 1.0, 1.0, 1.0, 1.0, 1.0, 0.9995, 1.0, 1.0, 1.0, 0.4984, 0.4882, 1.0, 1.0, 1.0, 1.0, 1.0, 1.0, 0.9999, 1.0, 1.0, 1.0, 0.4976, 0.4777, 1.0, 1.0, 1.0, 1.0, 1.0, 1.0, 0.9997, 1.0, 0.9999, 1.0, 0.4962, 0.4462, 1.0, 1.0, 1.0, 1.0, 1.0, 1.0, 0.9996, 1.0, 0.9998, 1.0, 0.458, 0.4606, 1.0, 1.0, 1.0, 1.0, 1.0, 0.9998, 0.9998, 1.0, 1.0, 1.0, 0.4429, 0.4679, 0.9966, 1.0, 1.0, 1.0, 1.0, 1.0, 1.0, 0.9994, 1.0, 1.0, 0.4351, 0.4574, 0.9942, 1.0, 1.0, 1.0, 1.0, 1.0, 1.0, 0.9988, 1.0, 1.0, 0.4412, 0.4762, 0.9909, 1.0, 1.0, 1.0, 1.0, 0.9999, 1.0, 0.9995, 1.0, 1.0, 0.4434, 0.4815, 0.9887, 1.0, 1.0, 1.0, 1.0, 0.9996, 1.0, 1.0, 1.0, 1.0, 0.4458, 0.4877, 0.9841, 1.0, 1.0, 1.0, 1.0, 0.9992, 1.0, 1.0, 1.0, 1.0, 0.4807, 0.4916, 0.981, 1.0, 1.0, 1.0, 1.0, 0.9999, 1.0, 0.9999, 1.0, 1.0, 0.485, 0.4961, 0.9787, 0.9999, 1.0, 1.0, 0.9999, 0.9995, 1.0, 0.9999, 1.0, 1.0, 0.4843, 0.4954, 0.9969, 1.0, 1.0, 0.9981, 1.0, 1.0, 0.9999, 1.0, 1.0, 1.0, 0.4837, 0.5044, 0.9946, 1.0, 1.0, 1.0, 1.0, 0.9999, 1.0, 1.0, 1.0, 1.0, 0.4905, 0.4986, 0.9995, 1.0, 1.0, 1.0, 1.0, 0.9998, 1.0, 1.0, 1.0, 1.0, 0.4943, 0.5014, 0.9998, 1.0, 1.0, 1.0, 1.0, 1.0, 1.0, 1.0, 1.0, 1.0, 0.4992, 0.5034, 0.9999, 1.0, 1.0, 1.0, 1.0, 1.0, 1.0, 1.0, 1.0, 1.0, 1.0, 0.4998, 0.5043, 0.9998, 1.0, 1.0, 1.0, 1.0, 1.0, 1.0, 1.0, 1.0, 1.0, 0.4998, 0.5043, 0.9999, 1.0, 1.0, 1.0, 1.0, 1.0, 1.0, 1.0, 1.0, 1.0, 0.4997, 0.5024, 0.9999, 0.9998, 1.0, 1.0, 1.0, 1.0, 1.0, 1.0, 1.0, 1.0, 0.4988, 0.5012, 0.9973, 0.9998, 1.0, 1.0, 0.9999, 1.0, 1.0, 1.0, 1.0, 1.0, 0.5, 0.4991, 0.9998, 1.0, 0.9997, 1.0, 0.9999, 1.0, 1.0, 1.0, 1.0, 1.0, 0.003229, 0.5, 0.4998, 0.9998, 1.0, 0.9996, 1.0, 1.0, 1.0, 1.0, 1.0, 0.9997, 1.0, 0.0004039, 0.4999, 0.4983, 0.9993, 1.0, 1.0, 1.0, 1.0, 1.0, 1.0, 1.0, 0.9999, 1.0, 0.5, 0.4995, 0.9996, 1.0, 1.0, 1.0, 1.0, 1.0, 1.0, 1.0, 1.0, 1.0, 0.4981, 0.4995, 0.9997, 1.0, 1.0, 1.0, 1.0, 1.0, 1.0, 1.0, 1.0, 1.0, 0.4998, 0.4999, 0.9994, 1.0, 1.0, 1.0, 1.0, 1.0, 1.0, 1.0, 1.0, 1.0, 0.4998, 0.4996, 0.9982, 1.0, 1.0, 1.0, 1.0, 1.0, 0.9951, 0.9999, 1.0, 1.0, 0.499, 0.9985, 0.9977, 1.0, 1.0, 1.0, 1.0]): _vg.add([_i], _w, 'REPLACE')
_vg = ob_mob_slime.vertex_groups.new(name='Bone.001_01')
for _i, _w in zip([0, 6, 7, 8, 20, 21, 22, 34, 35, 36, 48, 49, 50, 62, 63, 64, 76, 77, 78, 79, 91, 92, 93, 105, 106, 107, 119, 120, 121, 133, 134, 135, 147, 148, 149, 161, 162, 163, 175, 176, 177, 189, 190, 191, 203, 204, 205, 217, 218, 219, 231, 232, 233, 245, 246, 247, 259, 260, 261, 273, 274, 275, 288, 289, 290, 302, 303, 304, 316, 317, 318, 330, 331, 332, 344, 345, 346, 358, 359, 360, 372, 373, 374, 386, 387, 388, 400, 401, 402, 414, 415, 416, 428, 429, 430, 442, 443, 450, 451, 452, 453, 454, 455, 456, 457, 458, 459, 460, 461, 462, 463, 464, 465, 466, 467, 468, 469, 470, 471, 472, 473, 474, 475, 476, 477, 478, 479, 480, 481, 482, 483, 484, 485, 486, 487, 488, 489, 490, 491, 492, 493, 494, 495, 496, 497, 498, 499, 500, 501, 502, 503, 504, 505, 506, 507, 508, 509, 510, 511, 512, 513], [0.9983, 1.0, 0.9999, 0.5, 1.0, 0.9972, 0.5, 1.0, 0.9965, 0.4991, 1.0, 0.9939, 0.5, 1.0, 0.9963, 0.5, 0.9999, 0.9995, 0.9961, 0.5, 1.0, 0.9568, 0.5, 0.9999, 0.9575, 0.5, 1.0, 0.9743, 0.5, 1.0, 0.9958, 0.5, 1.0, 0.9969, 0.4999, 1.0, 0.9964, 0.5, 1.0, 0.998, 0.5, 1.0, 0.9986, 0.4992, 0.9996, 0.9869, 0.4993, 0.9998, 0.9884, 0.4999, 0.9999, 0.9935, 0.5, 0.9969, 0.9957, 0.5, 0.9998, 0.998, 0.5, 1.0, 0.9967, 0.5, 0.9997, 0.9969, 0.5, 0.9974, 0.998, 0.5, 0.9999, 0.9989, 0.4994, 1.0, 0.995, 0.5, 0.9999, 0.9781, 0.4999, 1.0, 0.9813, 0.4998, 0.9994, 0.9958, 0.4999, 0.9967, 0.9999, 0.5, 0.9984, 1.0, 0.5, 0.9986, 1.0, 0.5, 0.9999, 1.0, 0.5, 1.0, 0.4999, 1.0, 1.0, 0.9999, 1.0, 0.9998, 0.9998, 0.9998, 1.0, 1.0, 1.0, 1.0, 0.9999, 1.0, 0.9997, 1.0, 1.0, 1.0, 0.9998, 1.0, 0.9999, 1.0, 0.9999, 1.0, 1.0, 0.9998, 1.0, 0.9986, 1.0, 0.9978, 1.0, 0.9958, 1.0, 0.9964, 1.0, 0.998, 1.0, 0.9994, 1.0, 0.9995, 1.0, 0.9993, 1.0, 0.9999, 1.0, 0.9998, 1.0, 1.0, 1.0, 0.9999, 1.0, 1.0, 1.0, 1.0, 1.0, 1.0, 1.0, 1.0, 1.0, 1.0, 1.0, 1.0, 1.0, 1.0, 1.0]): _vg.add([_i], _w, 'REPLACE')
_m = ob_mob_slime.modifiers.new('Armature', 'ARMATURE')
_m.object = ob_armatureslime

# ---- collection membership
scene.collection.objects.link(ob_armatureslime)
col_collection.objects.link(ob_mob_slime)

# ---- scene / render settings (as saved in the file)
scene.frame_start = 1; scene.frame_end = 30; scene.frame_set(7)
scene.render.engine = 'BLENDER_EEVEE_NEXT'
scene.cycles.sampling_pattern = 'TABULATED_SOBOL'
scene.cycles.use_light_tree = False
scene.view_settings.view_transform = 'Filmic'
bpy.context.view_layer.update()

# ---- added for rendering (the .blend has no active camera and no usable light): camera, sun
cam_auto = bpy.data.cameras.new('AutoCamera')
cam_auto.lens = 50.0
cam_auto.sensor_width = 36.0
cam_auto.clip_end = 1000.0
ob_auto_camera = bpy.data.objects.new('AutoCamera', cam_auto)
scene.collection.objects.link(ob_auto_camera)
ob_auto_camera.location = (0.828694, -0.994433, 0.8699)
ob_auto_camera.rotation_euler = (1.09748, -7.21219e-08, 0.694738)
scene.camera = ob_auto_camera
light_auto_sun = bpy.data.lights.new('AutoSun', 'SUN')
light_auto_sun.energy = 3.0
light_auto_sun.angle = 0.0523599
ob_auto_sun = bpy.data.objects.new('AutoSun', light_auto_sun)
scene.collection.objects.link(ob_auto_sun)
ob_auto_sun.rotation_euler = (0.872665, 0.174533, 0.523599)
bpy.context.view_layer.update()

